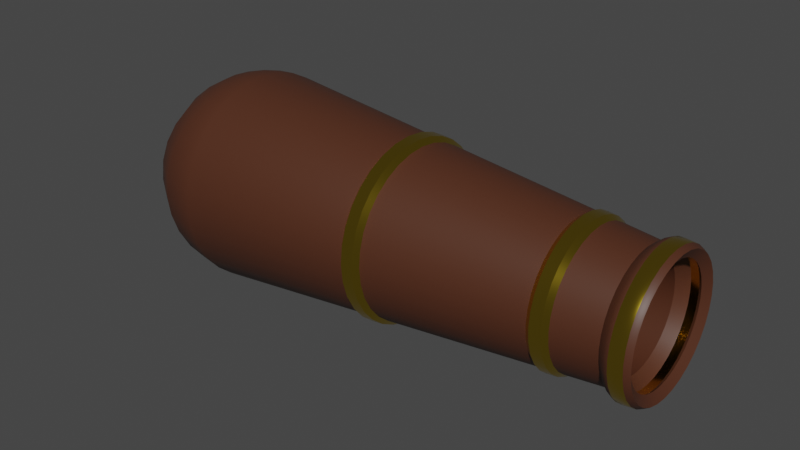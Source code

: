 # Source: Cannon.blend  (saved by Blender 3.5.10; exported with 4.5.12 LTS)
import bpy
from mathutils import Matrix  # noqa: F401  (used for matrix-valued properties, if any)

bpy.ops.wm.read_factory_settings(use_empty=True)
scene = bpy.context.scene
scene.name = 'Scene'

# ---- collections
col_collection = bpy.data.collections.new('Collection'); scene.collection.children.link(col_collection)

# ---- materials (node trees are filled in below, after node groups)
mat_material = bpy.data.materials.new('Material')
mat_material.alpha_threshold = 0.0
mat_material.use_transparent_shadow = False
mat_material.roughness = 0.5
mat_material.line_color = (0.0, 0.0, 0.0, 1.0)
mat_material_001 = bpy.data.materials.new('Material.001')
mat_material_001.use_transparent_shadow = False

# ---- node groups
ng_auto_smooth = bpy.data.node_groups.new('Auto Smooth', 'GeometryNodeTree')
_s = ng_auto_smooth.interface.new_socket(name='Geometry', in_out='OUTPUT', socket_type='NodeSocketGeometry')
_s = ng_auto_smooth.interface.new_socket(name='Geometry', in_out='INPUT', socket_type='NodeSocketGeometry')
_s = ng_auto_smooth.interface.new_socket(name='Angle', in_out='INPUT', socket_type='NodeSocketFloat')
_s.subtype = 'ANGLE'
_s.min_value = 0.0
_s.max_value = 3.142
ng_auto_smooth.is_modifier = True
_N = ng_auto_smooth.nodes; _L = ng_auto_smooth.links
n0 = _N.new('NodeGroupOutput'); n0.name = 'Group Output'; n0.location = (480, -100)
n1 = _N.new('NodeGroupInput'); n1.name = 'Group Input'; n1.location = (-420, -300)
n2 = _N.new('NodeGroupInput'); n2.name = 'Group Input.001'; n2.location = (-60, -100)
n3 = _N.new('GeometryNodeSetShadeSmooth'); n3.name = 'Set Shade Smooth'; n3.location = (120, -100)
n3.domain = 'EDGE'
n4 = _N.new('GeometryNodeSetShadeSmooth'); n4.name = 'Set Shade Smooth.001'; n4.location = (300, -100)
n5 = _N.new('GeometryNodeInputMeshEdgeAngle'); n5.name = 'Edge Angle'; n5.location = (-420, -220)
n6 = _N.new('GeometryNodeInputEdgeSmooth'); n6.name = 'Is Edge Smooth'; n6.location = (-60, -160)
n7 = _N.new('GeometryNodeInputShadeSmooth'); n7.name = 'Is Face Smooth'; n7.location = (-240, -340)
n8 = _N.new('FunctionNodeBooleanMath'); n8.name = 'Boolean Math'; n8.location = (-60, -220)
n9 = _N.new('FunctionNodeCompare'); n9.name = 'Compare'; n9.location = (-240, -180)
n9.operation = 'LESS_EQUAL'
_L.new(n5.outputs[0], n9.inputs[0])
_L.new(n4.outputs[0], n0.inputs[0])
_L.new(n1.outputs[1], n9.inputs[1])
_L.new(n9.outputs[0], n8.inputs[0])
_L.new(n7.outputs[0], n8.inputs[1])
_L.new(n2.outputs[0], n3.inputs[0])
_L.new(n6.outputs[0], n3.inputs[1])
_L.new(n3.outputs[0], n4.inputs[0])
_L.new(n8.outputs[0], n3.inputs[2])
n0.is_active_output = True

# ---- material node trees
mat_material.use_nodes = True; mat_material.node_tree.nodes.clear()
_N = mat_material.node_tree.nodes; _L = mat_material.node_tree.links
n0 = _N.new('ShaderNodeOutputMaterial'); n0.name = 'Material Output'; n0.location = (300, 300)
n1 = _N.new('ShaderNodeBsdfPrincipled'); n1.name = 'Principled BSDF'; n1.location = (10, 300)
n1.distribution = 'GGX'
n1.subsurface_method = 'RANDOM_WALK_SKIN'
n1.inputs[0].default_value = (0.07837, 0.02494, 0.01143, 1.0)
n1.inputs[3].default_value = 1.45
n1.inputs[27].default_value = (0.0, 0.0, 0.0, 1.0)
n1.inputs[28].default_value = 1.0
_L.new(n1.outputs[0], n0.inputs[0])
n0.is_active_output = True
mat_material_001.use_nodes = True; mat_material_001.node_tree.nodes.clear()
_N = mat_material_001.node_tree.nodes; _L = mat_material_001.node_tree.links
n0 = _N.new('ShaderNodeBsdfPrincipled'); n0.name = 'Principled BSDF'; n0.location = (10, 300)
n0.distribution = 'GGX'
n0.subsurface_method = 'RANDOM_WALK_SKIN'
n0.inputs[0].default_value = (0.8, 0.5557, 0.04461, 1.0)
n0.inputs[1].default_value = 1.0
n0.inputs[2].default_value = 0.1514
n0.inputs[3].default_value = 1.45
n0.inputs[27].default_value = (0.0, 0.0, 0.0, 1.0)
n0.inputs[28].default_value = 1.0
n1 = _N.new('ShaderNodeOutputMaterial'); n1.name = 'Material Output'; n1.location = (300, 300)
_L.new(n0.outputs[0], n1.inputs[0])
n1.is_active_output = True

# ---- world
world_world = bpy.data.worlds.new('World'); scene.world = world_world
world_world.use_nodes = True; world_world.node_tree.nodes.clear()
_N = world_world.node_tree.nodes; _L = world_world.node_tree.links
n0 = _N.new('ShaderNodeOutputWorld'); n0.name = 'World Output'; n0.location = (300, 300)
n1 = _N.new('ShaderNodeBackground'); n1.name = 'Background'; n1.location = (10, 300)
n1.inputs[0].default_value = (0.05088, 0.05088, 0.05088, 1.0)
_L.new(n1.outputs[0], n0.inputs[0])
n0.is_active_output = True
world_world.color = (0.05088, 0.05088, 0.05088)
world_world.use_sun_shadow = False
world_world.sun_shadow_jitter_overblur = 0.0

# ---- meshes
me_sphere_001 = bpy.data.meshes.new('Sphere.001')
me_sphere_001.from_pydata([(0.0, 0.1951, 0.9808), (0.0, 0.3827, 0.9239), (0.0, 0.7071, 0.7071), (0.0, 0.9239, 0.3827), (0.0, 0.9808, 0.1951), (0.0, 0.9808, -0.1951), (0.0, 0.8315, -0.5556), (0.0, 0.5556, -0.8315), (0.0, 0.3827, -0.9239), (0.0, 0.1951, -0.9808), (-6.706e-08, -0.1951, 0.9808), (-1.192e-07, -0.3827, 0.9239), (-1.49e-07, -0.5556, 0.8315), (-2.235e-07, -0.7071, 0.7071), (-1.788e-07, -0.8315, 0.5556), (-2.384e-07, -0.9239, 0.3827), (-2.682e-07, -0.9808, 0.1951), (-3.576e-07, -1.0, 0.0), (-2.682e-07, -0.9808, -0.1951), (-2.384e-07, -0.9239, -0.3827), (-1.788e-07, -0.8315, -0.5556), (-2.235e-07, -0.7071, -0.7071), (-1.49e-07, -0.5556, -0.8315), (-1.192e-07, -0.3827, -0.9239), (-6.706e-08, -0.1951, -0.9808), (-0.07466, -0.1802, 0.9808), (-0.1464, -0.3536, 0.9239), (-0.2126, -0.5133, 0.8315), (-0.2706, -0.6533, 0.7071), (-0.3182, -0.7682, 0.5556), (-0.3536, -0.8536, 0.3827), (-0.3753, -0.9061, 0.1951), (-0.3827, -0.9239, 0.0), (-0.3753, -0.9061, -0.1951), (-0.3536, -0.8536, -0.3827), (-0.3182, -0.7682, -0.5556), (-0.2706, -0.6533, -0.7071), (-0.2126, -0.5133, -0.8315), (-0.1464, -0.3536, -0.9239), (-0.07466, -0.1802, -0.9808), (0.0, 0.0, -1.0), (-0.1379, -0.1379, 0.9808), (-0.2706, -0.2706, 0.9239), (-0.3928, -0.3928, 0.8315), (-0.5, -0.5, 0.7071), (-0.5879, -0.5879, 0.5556), (-0.6533, -0.6533, 0.3827), (-0.6935, -0.6935, 0.1951), (-0.7071, -0.7071, 0.0), (-0.6935, -0.6935, -0.1951), (-0.6533, -0.6533, -0.3827), (-0.5879, -0.5879, -0.5556), (-0.5, -0.5, -0.7071), (-0.3928, -0.3928, -0.8315), (-0.2706, -0.2706, -0.9239), (-0.1379, -0.1379, -0.9808), (-0.1802, -0.07466, 0.9808), (-0.3536, -0.1464, 0.9239), (-0.5133, -0.2126, 0.8315), (-0.6533, -0.2706, 0.7071), (-0.7682, -0.3182, 0.5556), (-0.8536, -0.3536, 0.3827), (-0.9061, -0.3753, 0.1951), (-0.9239, -0.3827, 0.0), (-0.9061, -0.3753, -0.1951), (-0.8536, -0.3536, -0.3827), (-0.7682, -0.3182, -0.5556), (-0.6533, -0.2706, -0.7071), (-0.5133, -0.2126, -0.8315), (-0.3536, -0.1464, -0.9239), (-0.1802, -0.07466, -0.9808), (0.0, 0.0, 1.0), (-0.1951, 8.196e-08, 0.9808), (-0.3827, 1.788e-07, 0.9239), (-0.5556, 1.937e-07, 0.8315), (-0.7071, 3.278e-07, 0.7071), (-0.8315, 3.278e-07, 0.5556), (-0.9239, 3.576e-07, 0.3827), (-0.9808, 3.874e-07, 0.1951), (-1.0, 5.066e-07, 0.0), (-0.9808, 3.874e-07, -0.1951), (-0.9239, 3.576e-07, -0.3827), (-0.8315, 3.278e-07, -0.5556), (-0.7071, 3.278e-07, -0.7071), (-0.5556, 1.937e-07, -0.8315), (-0.3827, 1.788e-07, -0.9239), (-0.1951, 8.196e-08, -0.9808), (-0.1802, 0.07466, 0.9808), (-0.3536, 0.1464, 0.9239), (-0.5133, 0.2126, 0.8315), (-0.6533, 0.2706, 0.7071), (-0.7682, 0.3182, 0.5556), (-0.8536, 0.3536, 0.3827), (-0.9061, 0.3753, 0.1951), (-0.9239, 0.3827, 0.0), (-0.9061, 0.3753, -0.1951), (-0.8536, 0.3536, -0.3827), (-0.7682, 0.3182, -0.5556), (-0.6533, 0.2706, -0.7071), (-0.5133, 0.2126, -0.8315), (-0.3536, 0.1464, -0.9239), (-0.1802, 0.07466, -0.9808), (-0.1379, 0.1379, 0.9808), (-0.2706, 0.2706, 0.9239), (-0.3928, 0.3928, 0.8315), (-0.5, 0.5, 0.7071), (-0.5879, 0.5879, 0.5556), (-0.6533, 0.6533, 0.3827), (-0.6935, 0.6935, 0.1951), (-0.7071, 0.7071, 0.0), (-0.6935, 0.6935, -0.1951), (-0.6533, 0.6533, -0.3827), (-0.5879, 0.5879, -0.5556), (-0.5, 0.5, -0.7071), (-0.3928, 0.3928, -0.8315), (-0.2706, 0.2706, -0.9239), (-0.1379, 0.1379, -0.9808), (-0.07466, 0.1802, 0.9808), (-0.1464, 0.3536, 0.9239), (-0.2126, 0.5133, 0.8315), (-0.2706, 0.6533, 0.7071), (-0.3182, 0.7682, 0.5556), (-0.3536, 0.8536, 0.3827), (-0.3753, 0.9061, 0.1951), (-0.3827, 0.9239, 0.0), (-0.3753, 0.9061, -0.1951), (-0.3536, 0.8536, -0.3827), (-0.3182, 0.7682, -0.5556), (-0.2706, 0.6533, -0.7071), (-0.2126, 0.5133, -0.8315), (-0.1464, 0.3536, -0.9239), (-0.07466, 0.1802, -0.9808), (2.384e-07, 0.5556, 0.8315), (4.47e-07, 0.8315, 0.5556), (6.258e-07, 1.0, 0.0), (5.066e-07, 0.9239, -0.3827), (4.47e-07, 0.7071, -0.7071), (4.265, 0.122, 0.6135), (4.265, 0.2394, 0.5779), (4.265, 0.4423, 0.4423), (4.265, 0.5779, 0.2394), (4.265, 0.6135, 0.122), (4.265, 0.6135, -0.122), (4.265, 0.5201, -0.3475), (4.265, 0.3475, -0.5201), (4.265, 0.2394, -0.5779), (4.265, 0.122, -0.6135), (3.98, -0.5466, -0.2264), (3.98, -4.365e-07, 0.5917), (3.98, -0.4184, -0.4184), (3.98, -4.365e-07, -0.5917), (3.98, -0.2264, -0.5466), (3.98, -0.3287, -0.492), (3.98, -0.3287, 0.492), (3.98, -0.5803, -0.1154), (3.98, -0.5917, 7.825e-11), (3.98, -0.5803, 0.1154), (3.98, -0.5466, 0.2264), (3.98, -0.492, 0.3287), (3.98, -0.4184, 0.4184), (3.98, 0.3287, -0.492), (3.98, 0.5466, 0.2264), (3.98, -0.2264, 0.5466), (3.98, -0.1154, -0.5803), (3.98, 0.2264, 0.5466), (3.98, -0.492, -0.3287), (3.98, 0.1154, 0.5803), (3.98, 0.3287, 0.492), (3.98, 0.4184, 0.4184), (3.98, -0.1154, 0.5803), (3.98, 0.5803, 0.1154), (3.98, 0.492, 0.3287), (3.98, 0.2264, -0.5466), (3.98, 0.1154, -0.5803), (3.98, 0.5917, 7.825e-11), (3.98, 0.5803, -0.1154), (3.98, 0.5466, -0.2264), (3.98, 0.492, -0.3287), (3.98, 0.4184, -0.4184), (4.046, -0.4582, -0.4582), (4.046, -0.5388, -0.36), (4.046, -0.36, -0.5388), (4.046, -4.437e-07, 0.6481), (4.046, 0.1264, 0.6356), (4.046, -0.248, -0.5987), (4.046, 0.248, 0.5987), (4.046, 0.36, 0.5388), (4.046, -0.1264, -0.6356), (4.046, 0.4582, 0.4582), (4.046, -0.248, 0.5987), (4.046, -0.1264, 0.6356), (4.046, 0.5987, 0.248), (4.046, 0.6356, 0.1264), (4.046, 0.5388, 0.36), (4.046, -0.36, 0.5388), (4.046, 0.36, -0.5388), (4.046, 0.248, -0.5987), (4.046, -0.4582, 0.4582), (4.046, 0.1264, -0.6356), (4.046, 0.6481, -2.532e-08), (4.046, -4.437e-07, -0.6481), (4.046, -0.5388, 0.36), (4.046, 0.6356, -0.1264), (4.046, -0.5987, 0.248), (4.046, 0.5987, -0.248), (4.046, -0.6356, 0.1264), (4.046, 0.5388, -0.36), (4.046, -0.6481, -2.532e-08), (4.046, 0.4582, -0.4582), (4.046, -0.6356, -0.1264), (4.046, -0.5987, -0.248), (4.265, -0.122, 0.6135), (4.265, -0.2394, 0.5779), (4.265, -0.3475, 0.5201), (4.265, -0.4423, 0.4423), (4.265, -0.5201, 0.3475), (4.265, -0.5779, 0.2394), (4.265, -0.6135, 0.122), (4.265, -0.6255, -2.532e-08), (4.265, -0.6135, -0.122), (4.265, -0.5779, -0.2394), (4.265, -0.5201, -0.3475), (4.265, -0.4423, -0.4423), (4.265, -0.3475, -0.5201), (4.265, -0.2394, -0.5779), (4.265, -0.122, -0.6135), (4.265, -4.677e-07, -0.6255), (4.265, -4.677e-07, 0.6255), (4.265, 0.3475, 0.5201), (4.265, 0.5201, 0.3475), (4.265, 0.6255, -2.532e-08), (4.265, 0.5779, -0.2394), (4.265, 0.4423, -0.4423), (4.094, -0.618, -0.256), (4.094, -0.6561, -0.1305), (4.094, -0.669, -2.635e-08), (4.094, -0.6561, 0.1305), (4.094, -0.618, 0.256), (4.094, -0.5562, 0.3717), (4.094, -4.491e-07, -0.669), (4.094, -0.473, 0.473), (4.094, 0.3717, -0.5562), (4.094, -0.3717, 0.5562), (4.094, 0.618, 0.256), (4.094, -0.256, 0.618), (4.094, -0.1305, -0.6561), (4.094, 0.256, 0.618), (4.094, -0.256, -0.618), (4.094, -4.491e-07, 0.669), (4.094, -0.3717, -0.5562), (4.094, -0.473, -0.473), (4.094, -0.5562, -0.3717), (4.094, 0.1305, 0.6561), (4.094, 0.5562, 0.3717), (4.094, 0.669, -2.635e-08), (4.094, 0.473, -0.473), (4.094, 0.256, -0.618), (4.094, 0.1305, -0.6561), (4.094, 0.3717, 0.5562), (4.094, 0.6561, -0.1305), (4.094, 0.473, 0.473), (4.094, 0.618, -0.256), (4.094, -0.1305, 0.6561), (4.094, 0.5562, -0.3717), (4.094, 0.6561, 0.1305), (4.216, -0.6065, -0.2512), (4.216, -0.6438, -0.1281), (4.216, -0.6564, -2.634e-08), (4.216, -0.6438, 0.1281), (4.216, -0.6065, 0.2512), (4.216, -0.5458, 0.3647), (4.216, -4.625e-07, -0.6564), (4.216, -0.4642, 0.4642), (4.216, 0.3647, -0.5458), (4.216, -0.3647, 0.5458), (4.216, 0.6065, 0.2512), (4.216, -0.2512, 0.6065), (4.216, -0.1281, -0.6438), (4.216, 0.2512, 0.6065), (4.216, -0.2512, -0.6065), (4.216, -4.625e-07, 0.6564), (4.216, -0.3647, -0.5458), (4.216, -0.4642, -0.4642), (4.216, -0.5458, -0.3647), (4.216, 0.1281, 0.6438), (4.216, 0.5458, 0.3647), (4.216, 0.6564, -2.634e-08), (4.216, 0.4642, -0.4642), (4.216, 0.2512, -0.6065), (4.216, 0.1281, -0.6438), (4.216, 0.3647, 0.5458), (4.216, 0.6438, -0.1281), (4.216, 0.4642, 0.4642), (4.216, 0.6065, -0.2512), (4.216, -0.1281, 0.6438), (4.216, 0.5458, -0.3647), (4.216, 0.6438, 0.1281), (3.391, 0.461, -0.461), (3.391, 0.5421, -0.3622), (3.391, 0.6024, -0.2495), (3.391, 0.6395, -0.1272), (3.391, 0.652, 6.669e-11), (3.391, 0.1272, -0.6395), (3.391, 0.2495, -0.6024), (3.391, 0.5421, 0.3622), (3.391, 0.6395, 0.1272), (3.391, -0.1272, 0.6395), (3.391, 0.461, 0.461), (3.391, 0.3622, 0.5421), (3.391, 0.1272, 0.6395), (3.391, -0.5421, -0.3622), (3.391, -3.72e-07, -0.652), (3.391, -0.3622, 0.5421), (3.391, -0.652, 6.669e-11), (3.391, -0.6024, 0.2495), (3.391, -0.461, 0.461), (3.391, 0.6024, 0.2495), (3.391, -0.1272, -0.6395), (3.391, -0.6024, -0.2495), (3.391, -3.72e-07, 0.652), (3.391, 0.2495, 0.6024), (3.391, -0.2495, 0.6024), (3.391, -0.2495, -0.6024), (3.391, -0.6395, -0.1272), (3.391, -0.6395, 0.1272), (3.391, -0.5421, 0.3622), (3.391, 0.3622, -0.5421), (3.391, -0.461, -0.461), (3.391, -0.3622, -0.5421), (3.433, -3.769e-07, -0.6795), (3.433, -0.3775, 0.565), (3.433, -0.6795, 1.187e-08), (3.433, -0.6278, 0.26), (3.433, -0.4805, 0.4805), (3.433, 0.6278, 0.26), (3.433, -0.1326, -0.6664), (3.433, -0.6278, -0.26), (3.433, -3.769e-07, 0.6795), (3.433, 0.26, 0.6278), (3.433, -0.26, 0.6278), (3.433, -0.26, -0.6278), (3.433, -0.6664, -0.1326), (3.433, -0.6664, 0.1326), (3.433, -0.565, 0.3775), (3.433, 0.3775, -0.565), (3.433, -0.4805, -0.4805), (3.433, -0.3775, -0.565), (3.433, 0.4805, -0.4805), (3.433, 0.565, -0.3775), (3.433, 0.6278, -0.26), (3.433, 0.6664, -0.1326), (3.433, 0.6795, 1.187e-08), (3.433, 0.1326, -0.6664), (3.433, 0.26, -0.6278), (3.433, 0.565, 0.3775), (3.433, 0.6664, 0.1326), (3.433, -0.1326, 0.6664), (3.433, 0.4805, 0.4805), (3.433, 0.3775, 0.565), (3.433, 0.1326, 0.6664), (3.433, -0.565, -0.3775), (3.533, -3.879e-07, -0.6693), (3.533, -0.3718, 0.5565), (3.533, -0.6693, 1.187e-08), (3.533, -0.6183, 0.2561), (3.533, -0.4732, 0.4732), (3.533, 0.6183, 0.2561), (3.533, -0.1306, -0.6564), (3.533, -0.6183, -0.2561), (3.533, -3.879e-07, 0.6693), (3.533, 0.2561, 0.6183), (3.533, -0.2561, 0.6183), (3.533, -0.2561, -0.6183), (3.533, -0.6564, -0.1306), (3.533, -0.6564, 0.1306), (3.533, -0.5565, 0.3718), (3.533, 0.3718, -0.5565), (3.533, -0.4732, -0.4732), (3.533, -0.3718, -0.5565), (3.533, 0.4732, -0.4732), (3.533, 0.5565, -0.3718), (3.533, 0.6183, -0.2561), (3.533, 0.6564, -0.1306), (3.533, 0.6693, 1.187e-08), (3.533, 0.1306, -0.6564), (3.533, 0.2561, -0.6183), (3.533, 0.5565, 0.3718), (3.533, 0.6564, 0.1306), (3.533, -0.1306, 0.6564), (3.533, 0.4732, 0.4732), (3.533, 0.3718, 0.5565), (3.533, 0.1306, 0.6564), (3.533, -0.5565, -0.3718), (3.58, -3.926e-07, -0.6327), (3.58, -0.3515, 0.5261), (3.58, -0.6327, 7.039e-11), (3.58, -0.5845, 0.2421), (3.58, -0.4474, 0.4474), (3.58, 0.5845, 0.2421), (3.58, -0.1234, -0.6205), (3.58, -0.5845, -0.2421), (3.58, -3.926e-07, 0.6327), (3.58, 0.2421, 0.5845), (3.58, -0.2421, 0.5845), (3.58, -0.2421, -0.5845), (3.58, -0.6205, -0.1234), (3.58, -0.6205, 0.1234), (3.58, -0.5261, 0.3515), (3.58, 0.3515, -0.5261), (3.58, -0.4474, -0.4474), (3.58, -0.3515, -0.5261), (3.58, 0.4474, -0.4474), (3.58, 0.5261, -0.3515), (3.58, 0.5845, -0.2421), (3.58, 0.6205, -0.1234), (3.58, 0.6327, 7.039e-11), (3.58, 0.1234, -0.6205), (3.58, 0.2421, -0.5845), (3.58, 0.5261, 0.3515), (3.58, 0.6205, 0.1234), (3.58, -0.1234, 0.6205), (3.58, 0.4474, 0.4474), (3.58, 0.3515, 0.5261), (3.58, 0.1234, 0.6205), (3.58, -0.5261, -0.3515), (1.691, 0.5844, -0.5844), (1.691, 0.6872, -0.4592), (1.691, 0.7636, -0.3163), (1.691, 0.8106, -0.1612), (1.691, 0.8265, 3.325e-11), (1.691, 0.1612, -0.8106), (1.691, 0.3163, -0.7636), (1.691, 0.6872, 0.4592), (1.691, 0.8106, 0.1612), (1.691, -0.1612, 0.8106), (1.691, 0.5844, 0.5844), (1.691, 0.4592, 0.6872), (1.691, 0.1612, 0.8106), (1.691, -0.6872, -0.4592), (1.691, -1.855e-07, -0.8265), (1.691, -0.4592, 0.6872), (1.691, -0.8265, 3.325e-11), (1.691, -0.7636, 0.3163), (1.691, -0.5844, 0.5844), (1.691, 0.7636, 0.3163), (1.691, -0.1612, -0.8106), (1.691, -0.7636, -0.3163), (1.691, -1.855e-07, 0.8265), (1.691, 0.3163, 0.7636), (1.691, -0.3163, 0.7636), (1.691, -0.3163, -0.7636), (1.691, -0.8106, -0.1612), (1.691, -0.8106, 0.1612), (1.691, -0.6872, 0.4592), (1.691, 0.4592, -0.6872), (1.691, -0.5844, -0.5844), (1.691, -0.4592, -0.6872), (1.725, -1.887e-07, -0.8638), (1.725, -0.4799, 0.7182), (1.725, -0.8638, 3.565e-08), (1.725, -0.798, 0.3305), (1.725, -0.6108, 0.6108), (1.725, 0.798, 0.3305), (1.725, -0.1685, -0.8472), (1.725, -0.798, -0.3305), (1.725, -1.887e-07, 0.8638), (1.725, 0.3305, 0.798), (1.725, -0.3305, 0.798), (1.725, -0.3305, -0.798), (1.725, -0.8472, -0.1685), (1.725, -0.8472, 0.1685), (1.725, -0.7182, 0.4799), (1.725, 0.4799, -0.7182), (1.725, -0.6108, -0.6108), (1.725, -0.4799, -0.7182), (1.725, 0.6108, -0.6108), (1.725, 0.7182, -0.4799), (1.725, 0.798, -0.3305), (1.725, 0.8472, -0.1685), (1.725, 0.8638, 3.565e-08), (1.725, 0.1685, -0.8472), (1.725, 0.3305, -0.798), (1.725, 0.7182, 0.4799), (1.725, 0.8472, 0.1685), (1.725, -0.1685, 0.8472), (1.725, 0.6108, 0.6108), (1.725, 0.4799, 0.7182), (1.725, 0.1685, 0.8472), (1.725, -0.7182, -0.4799), (1.83, -2.003e-07, -0.853), (1.83, -0.4739, 0.7092), (1.83, -0.853, 3.565e-08), (1.83, -0.788, 0.3264), (1.83, -0.6031, 0.6031), (1.83, 0.788, 0.3264), (1.83, -0.1664, -0.8366), (1.83, -0.788, -0.3264), (1.83, -2.003e-07, 0.853), (1.83, 0.3264, 0.788), (1.83, -0.3264, 0.788), (1.83, -0.3264, -0.788), (1.83, -0.8366, -0.1664), (1.83, -0.8366, 0.1664), (1.83, -0.7092, 0.4739), (1.83, 0.4739, -0.7092), (1.83, -0.6031, -0.6031), (1.83, -0.4739, -0.7092), (1.83, 0.6031, -0.6031), (1.83, 0.7092, -0.4739), (1.83, 0.788, -0.3264), (1.83, 0.8366, -0.1664), (1.83, 0.853, 3.565e-08), (1.83, 0.1664, -0.8366), (1.83, 0.3264, -0.788), (1.83, 0.7092, 0.4739), (1.83, 0.8366, 0.1664), (1.83, -0.1664, 0.8366), (1.83, 0.6031, 0.6031), (1.83, 0.4739, 0.7092), (1.83, 0.1664, 0.8366), (1.83, -0.7092, -0.4739), (1.874, -2.056e-07, -0.8077), (1.874, -0.4487, 0.6716), (1.874, -0.8077, 3.685e-11), (1.874, -0.7462, 0.3091), (1.874, -0.5711, 0.5711), (1.874, 0.7462, 0.3091), (1.874, -0.1576, -0.7922), (1.874, -0.7462, -0.3091), (1.874, -2.056e-07, 0.8077), (1.874, 0.3091, 0.7462), (1.874, -0.3091, 0.7462), (1.874, -0.3091, -0.7462), (1.874, -0.7922, -0.1576), (1.874, -0.7922, 0.1576), (1.874, -0.6716, 0.4487), (1.874, 0.4487, -0.6716), (1.874, -0.5711, -0.5711), (1.874, -0.4487, -0.6716), (1.874, 0.5711, -0.5711), (1.874, 0.6716, -0.4487), (1.874, 0.7462, -0.3091), (1.874, 0.7922, -0.1576), (1.874, 0.8077, 3.685e-11), (1.874, 0.1576, -0.7922), (1.874, 0.3091, -0.7462), (1.874, 0.6716, 0.4487), (1.874, 0.7922, 0.1576), (1.874, -0.1576, 0.7922), (1.874, 0.5711, 0.5711), (1.874, 0.4487, 0.6716), (1.874, 0.1576, 0.7922), (1.874, -0.6716, -0.4487)], [], [(265, 283, 221, 220), (271, 289, 146, 226), (266, 265, 220, 219), (273, 287, 232, 144), (267, 266, 219, 218), (287, 295, 143, 232), (268, 267, 218, 217), (295, 293, 231, 143), (269, 268, 217, 216), (293, 291, 142, 231), (270, 269, 216, 215), (291, 286, 230, 142), (272, 270, 215, 214), (277, 271, 226, 225), (286, 296, 141, 230), (289, 288, 145, 146), (274, 272, 214, 213), (280, 294, 211, 227), (275, 285, 229, 140), (288, 273, 144, 145), (276, 274, 213, 212), (285, 292, 139, 229), (296, 275, 140, 141), (294, 276, 212, 211), (292, 290, 228, 139), (279, 277, 225, 224), (278, 284, 137, 138), (290, 278, 138, 228), (281, 279, 224, 223), (284, 280, 227, 137), (282, 281, 223, 222), (283, 282, 222, 221), (13, 12, 27, 28), (21, 20, 35, 36), (14, 13, 28, 29), (22, 21, 36, 37), (15, 14, 29, 30), (23, 22, 37, 38), (16, 15, 30, 31), (24, 23, 38, 39), (17, 16, 31, 32), (10, 71, 25), (40, 24, 39), (18, 17, 32, 33), (11, 10, 25, 26), (19, 18, 33, 34), (12, 11, 26, 27), (20, 19, 34, 35), (32, 31, 47, 48), (25, 71, 41), (40, 39, 55), (33, 32, 48, 49), (26, 25, 41, 42), (34, 33, 49, 50), (27, 26, 42, 43), (35, 34, 50, 51), (28, 27, 43, 44), (36, 35, 51, 52), (29, 28, 44, 45), (37, 36, 52, 53), (30, 29, 45, 46), (38, 37, 53, 54), (31, 30, 46, 47), (39, 38, 54, 55), (52, 51, 66, 67), (45, 44, 59, 60), (53, 52, 67, 68), (46, 45, 60, 61), (54, 53, 68, 69), (47, 46, 61, 62), (55, 54, 69, 70), (48, 47, 62, 63), (41, 71, 56), (40, 55, 70), (49, 48, 63, 64), (42, 41, 56, 57), (50, 49, 64, 65), (43, 42, 57, 58), (51, 50, 65, 66), (44, 43, 58, 59), (56, 71, 72), (40, 70, 86), (64, 63, 79, 80), (57, 56, 72, 73), (65, 64, 80, 81), (58, 57, 73, 74), (66, 65, 81, 82), (59, 58, 74, 75), (67, 66, 82, 83), (60, 59, 75, 76), (68, 67, 83, 84), (61, 60, 76, 77), (69, 68, 84, 85), (62, 61, 77, 78), (70, 69, 85, 86), (63, 62, 78, 79), (76, 75, 90, 91), (84, 83, 98, 99), (77, 76, 91, 92), (85, 84, 99, 100), (78, 77, 92, 93), (86, 85, 100, 101), (79, 78, 93, 94), (72, 71, 87), (40, 86, 101), (80, 79, 94, 95), (73, 72, 87, 88), (81, 80, 95, 96), (74, 73, 88, 89), (82, 81, 96, 97), (75, 74, 89, 90), (83, 82, 97, 98), (95, 94, 109, 110), (88, 87, 102, 103), (96, 95, 110, 111), (89, 88, 103, 104), (97, 96, 111, 112), (90, 89, 104, 105), (98, 97, 112, 113), (91, 90, 105, 106), (99, 98, 113, 114), (92, 91, 106, 107), (100, 99, 114, 115), (93, 92, 107, 108), (101, 100, 115, 116), (94, 93, 108, 109), (87, 71, 102), (40, 101, 116), (114, 113, 128, 129), (107, 106, 121, 122), (115, 114, 129, 130), (108, 107, 122, 123), (116, 115, 130, 131), (109, 108, 123, 124), (102, 71, 117), (40, 116, 131), (110, 109, 124, 125), (103, 102, 117, 118), (111, 110, 125, 126), (104, 103, 118, 119), (112, 111, 126, 127), (105, 104, 119, 120), (113, 112, 127, 128), (106, 105, 120, 121), (126, 125, 5, 135), (119, 118, 1, 132), (127, 126, 135, 6), (120, 119, 132, 2), (128, 127, 6, 136), (121, 120, 2, 133), (129, 128, 136, 7), (122, 121, 133, 3), (130, 129, 7, 8), (123, 122, 3, 4), (131, 130, 8, 9), (124, 123, 4, 134), (117, 71, 0), (40, 131, 9), (125, 124, 134, 5), (118, 117, 0, 1), (400, 424, 165, 147), (396, 406, 156, 157), (397, 407, 158, 159), (405, 400, 147, 154), (411, 412, 177, 178), (394, 397, 159, 153), (399, 393, 150, 163), (413, 414, 175, 176), (406, 395, 155, 156), (393, 416, 173, 150), (415, 419, 170, 174), (407, 396, 157, 158), (412, 413, 176, 177), (395, 405, 154, 155), (408, 411, 178, 160), (416, 417, 172, 173), (414, 415, 174, 175), (409, 410, 152, 149), (417, 408, 160, 172), (420, 403, 162, 169), (422, 402, 164, 167), (421, 422, 167, 168), (147, 165, 180, 210), (403, 394, 153, 162), (424, 409, 149, 165), (410, 404, 151, 152), (398, 418, 171, 161), (418, 421, 168, 171), (404, 399, 163, 151), (423, 401, 148, 166), (401, 420, 169, 148), (419, 398, 161, 170), (402, 423, 166, 164), (175, 174, 199, 202), (155, 154, 209, 207), (159, 158, 201, 197), (178, 177, 206, 208), (163, 150, 200, 187), (156, 155, 207, 205), (174, 170, 192, 199), (177, 176, 204, 206), (173, 172, 196, 198), (157, 156, 205, 203), (154, 147, 210, 209), (153, 159, 197, 194), (176, 175, 202, 204), (150, 173, 198, 200), (158, 157, 203, 201), (160, 178, 208, 195), (165, 149, 179, 180), (168, 167, 186, 188), (161, 171, 193, 191), (151, 163, 187, 184), (148, 169, 190, 182), (164, 166, 183, 185), (172, 160, 195, 196), (167, 164, 185, 186), (162, 153, 194, 189), (152, 151, 184, 181), (171, 168, 188, 193), (166, 148, 182, 183), (170, 161, 191, 192), (149, 152, 181, 179), (169, 162, 189, 190), (180, 179, 250, 251), (179, 181, 249, 250), (183, 182, 248, 252), (181, 184, 247, 249), (186, 185, 246, 258), (185, 183, 252, 246), (184, 187, 245, 247), (188, 186, 258, 260), (190, 189, 244, 262), (192, 191, 243, 264), (193, 188, 260, 253), (189, 194, 242, 244), (196, 195, 241, 256), (191, 193, 253, 243), (182, 190, 262, 248), (194, 197, 240, 242), (198, 196, 256, 257), (199, 192, 264, 254), (187, 200, 239, 245), (197, 201, 238, 240), (202, 199, 254, 259), (201, 203, 237, 238), (204, 202, 259, 261), (203, 205, 236, 237), (206, 204, 261, 263), (205, 207, 235, 236), (208, 206, 263, 255), (207, 209, 234, 235), (195, 208, 255, 241), (209, 210, 233, 234), (200, 198, 257, 239), (210, 180, 251, 233), (251, 250, 282, 283), (250, 249, 281, 282), (252, 248, 280, 284), (249, 247, 279, 281), (258, 246, 278, 290), (246, 252, 284, 278), (247, 245, 277, 279), (260, 258, 290, 292), (262, 244, 276, 294), (264, 243, 275, 296), (253, 260, 292, 285), (244, 242, 274, 276), (256, 241, 273, 288), (243, 253, 285, 275), (248, 262, 294, 280), (242, 240, 272, 274), (257, 256, 288, 289), (254, 264, 296, 286), (245, 239, 271, 277), (240, 238, 270, 272), (259, 254, 286, 291), (238, 237, 269, 270), (261, 259, 291, 293), (237, 236, 268, 269), (263, 261, 293, 295), (236, 235, 267, 268), (255, 263, 295, 287), (235, 234, 266, 267), (241, 255, 287, 273), (234, 233, 265, 266), (239, 257, 289, 271), (233, 251, 283, 265), (530, 551, 309, 320), (547, 526, 316, 305), (529, 548, 306, 319), (551, 529, 319, 309), (532, 527, 317, 322), (546, 549, 307, 304), (526, 546, 304, 316), (538, 532, 322, 328), (552, 537, 327, 310), (531, 522, 312, 321), (549, 550, 308, 307), (550, 530, 320, 308), (548, 531, 321, 306), (545, 536, 326, 303), (537, 538, 328, 327), (542, 543, 301, 300), (544, 545, 303, 302), (536, 539, 297, 326), (523, 533, 323, 313), (540, 541, 299, 298), (535, 524, 314, 325), (543, 547, 305, 301), (521, 544, 302, 311), (534, 523, 313, 324), (541, 542, 300, 299), (527, 521, 311, 317), (522, 525, 315, 312), (539, 540, 298, 297), (533, 528, 318, 323), (525, 535, 325, 315), (524, 534, 324, 314), (528, 552, 310, 318), (320, 309, 359, 338), (305, 316, 334, 355), (319, 306, 356, 337), (309, 319, 337, 359), (322, 317, 335, 340), (304, 307, 357, 354), (316, 304, 354, 334), (328, 322, 340, 346), (310, 327, 345, 360), (321, 312, 330, 339), (307, 308, 358, 357), (308, 320, 338, 358), (306, 321, 339, 356), (303, 326, 344, 353), (327, 328, 346, 345), (300, 301, 351, 350), (302, 303, 353, 352), (326, 297, 347, 344), (313, 323, 341, 331), (298, 299, 349, 348), (325, 314, 332, 343), (301, 305, 355, 351), (311, 302, 352, 329), (324, 313, 331, 342), (299, 300, 350, 349), (317, 311, 329, 335), (312, 315, 333, 330), (297, 298, 348, 347), (323, 318, 336, 341), (315, 325, 343, 333), (314, 324, 342, 332), (318, 310, 360, 336), (338, 359, 391, 370), (355, 334, 366, 387), (337, 356, 388, 369), (359, 337, 369, 391), (340, 335, 367, 372), (354, 357, 389, 386), (334, 354, 386, 366), (346, 340, 372, 378), (360, 345, 377, 392), (339, 330, 362, 371), (357, 358, 390, 389), (358, 338, 370, 390), (356, 339, 371, 388), (353, 344, 376, 385), (345, 346, 378, 377), (350, 351, 383, 382), (352, 353, 385, 384), (344, 347, 379, 376), (331, 341, 373, 363), (348, 349, 381, 380), (343, 332, 364, 375), (351, 355, 387, 383), (329, 352, 384, 361), (342, 331, 363, 374), (349, 350, 382, 381), (335, 329, 361, 367), (330, 333, 365, 362), (347, 348, 380, 379), (341, 336, 368, 373), (333, 343, 375, 365), (332, 342, 374, 364), (336, 360, 392, 368), (370, 391, 423, 402), (387, 366, 398, 419), (369, 388, 420, 401), (391, 369, 401, 423), (372, 367, 399, 404), (386, 389, 421, 418), (366, 386, 418, 398), (378, 372, 404, 410), (392, 377, 409, 424), (371, 362, 394, 403), (389, 390, 422, 421), (390, 370, 402, 422), (388, 371, 403, 420), (385, 376, 408, 417), (377, 378, 410, 409), (382, 383, 415, 414), (384, 385, 417, 416), (376, 379, 411, 408), (363, 373, 405, 395), (380, 381, 413, 412), (375, 364, 396, 407), (383, 387, 419, 415), (361, 384, 416, 393), (374, 363, 395, 406), (381, 382, 414, 413), (367, 361, 393, 399), (362, 365, 397, 394), (379, 380, 412, 411), (373, 368, 400, 405), (365, 375, 407, 397), (364, 374, 406, 396), (368, 392, 424, 400), (19, 20, 438, 446), (15, 16, 452, 442), (13, 14, 453, 443), (18, 19, 446, 451), (136, 6, 426, 425), (12, 13, 443, 440), (24, 40, 439, 445), (135, 5, 428, 427), (16, 17, 441, 452), (40, 9, 430, 439), (134, 4, 433, 429), (14, 15, 442, 453), (6, 135, 427, 426), (17, 18, 451, 441), (7, 136, 425, 454), (9, 8, 431, 430), (5, 134, 429, 428), (21, 22, 456, 455), (8, 7, 454, 431), (10, 11, 449, 434), (132, 1, 448, 436), (2, 132, 436, 435), (11, 12, 440, 449), (20, 21, 455, 438), (22, 23, 450, 456), (3, 133, 432, 444), (133, 2, 435, 432), (23, 24, 445, 450), (0, 71, 447, 437), (71, 10, 434, 447), (4, 3, 444, 433), (1, 0, 437, 448), (446, 438, 488, 464), (442, 452, 470, 460), (443, 453, 471, 461), (451, 446, 464, 469), (425, 426, 476, 475), (440, 443, 461, 458), (445, 439, 457, 463), (427, 428, 478, 477), (452, 441, 459, 470), (439, 430, 480, 457), (429, 433, 483, 479), (453, 442, 460, 471), (426, 427, 477, 476), (441, 451, 469, 459), (454, 425, 475, 472), (430, 431, 481, 480), (428, 429, 479, 478), (455, 456, 474, 473), (431, 454, 472, 481), (434, 449, 467, 484), (436, 448, 466, 486), (435, 436, 486, 485), (449, 440, 458, 467), (438, 455, 473, 488), (456, 450, 468, 474), (444, 432, 482, 462), (432, 435, 485, 482), (450, 445, 463, 468), (437, 447, 465, 487), (447, 434, 484, 465), (433, 444, 462, 483), (448, 437, 487, 466), (464, 488, 520, 496), (460, 470, 502, 492), (461, 471, 503, 493), (469, 464, 496, 501), (475, 476, 508, 507), (458, 461, 493, 490), (463, 457, 489, 495), (477, 478, 510, 509), (470, 459, 491, 502), (457, 480, 512, 489), (479, 483, 515, 511), (471, 460, 492, 503), (476, 477, 509, 508), (459, 469, 501, 491), (472, 475, 507, 504), (480, 481, 513, 512), (478, 479, 511, 510), (473, 474, 506, 505), (481, 472, 504, 513), (484, 467, 499, 516), (486, 466, 498, 518), (485, 486, 518, 517), (467, 458, 490, 499), (488, 473, 505, 520), (474, 468, 500, 506), (462, 482, 514, 494), (482, 485, 517, 514), (468, 463, 495, 500), (487, 465, 497, 519), (465, 484, 516, 497), (483, 462, 494, 515), (466, 487, 519, 498), (496, 520, 552, 528), (492, 502, 534, 524), (493, 503, 535, 525), (501, 496, 528, 533), (507, 508, 540, 539), (490, 493, 525, 522), (495, 489, 521, 527), (509, 510, 542, 541), (502, 491, 523, 534), (489, 512, 544, 521), (511, 515, 547, 543), (503, 492, 524, 535), (508, 509, 541, 540), (491, 501, 533, 523), (504, 507, 539, 536), (512, 513, 545, 544), (510, 511, 543, 542), (505, 506, 538, 537), (513, 504, 536, 545), (516, 499, 531, 548), (518, 498, 530, 550), (517, 518, 550, 549), (499, 490, 522, 531), (520, 505, 537, 552), (506, 500, 532, 538), (494, 514, 546, 526), (514, 517, 549, 546), (500, 495, 527, 532), (519, 497, 529, 551), (497, 516, 548, 529), (515, 494, 526, 547), (498, 519, 551, 530)])
me_sphere_001.polygons.foreach_set('use_smooth', [True] * 544)
me_sphere_001.polygons.foreach_set('material_index', [0, 0, 0, 0, 0, 0, 0, 0, 0, 0, 0, 0, 0, 0, 0, 0, 0, 0, 0, 0, 0, 0, 0, 0, 0, 0, 0, 0, 0, 0, 0, 0, 0, 0, 0, 0, 0, 0, 0, 0, 0, 0, 0, 0, 0, 0, 0, 0, 0, 0, 0, 0, 0, 0, 0, 0, 0, 0, 0, 0, 0, 0, 0, 0, 0, 0, 0, 0, 0, 0, 0, 0, 0, 0, 0, 0, 0, 0, 0, 0, 0, 0, 0, 0, 0, 0, 0, 0, 0, 0, 0, 0, 0, 0, 0, 0, 0, 0, 0, 0, 0, 0, 0, 0, 0, 0, 0, 0, 0, 0, 0, 0, 0, 0, 0, 0, 0, 0, 0, 0, 0, 0, 0, 0, 0, 0, 0, 0, 0, 0, 0, 0, 0, 0, 0, 0, 0, 0, 0, 0, 0, 0, 0, 0, 0, 0, 0, 0, 0, 0, 0, 0, 0, 0, 0, 0, 0, 0, 0, 0, 0, 0, 0, 0, 0, 0, 0, 0, 0, 0, 0, 0, 0, 0, 0, 0, 0, 0, 0, 0, 0, 0, 0, 0, 0, 0, 0, 0, 0, 0, 0, 0, 0, 0, 0, 0, 0, 0, 0, 0, 0, 0, 0, 0, 0, 0, 0, 0, 0, 0, 0, 0, 0, 0, 0, 0, 0, 0, 0, 0, 0, 0, 0, 0, 0, 0, 0, 0, 0, 0, 0, 0, 0, 0, 0, 0, 0, 0, 0, 0, 0, 0, 0, 0, 0, 0, 0, 0, 0, 0, 0, 0, 0, 0, 0, 0, 2, 2, 2, 2, 2, 2, 2, 2, 2, 2, 2, 2, 2, 2, 2, 2, 2, 2, 2, 2, 2, 2, 2, 2, 2, 2, 2, 2, 2, 2, 2, 2, 0, 0, 0, 0, 0, 0, 0, 0, 0, 0, 0, 0, 0, 0, 0, 0, 0, 0, 0, 0, 0, 0, 0, 0, 0, 0, 0, 0, 0, 0, 0, 0, 1, 1, 1, 1, 1, 1, 1, 1, 1, 1, 1, 1, 1, 1, 1, 1, 1, 1, 1, 1, 1, 1, 1, 1, 1, 1, 1, 1, 1, 1, 1, 1, 1, 1, 1, 1, 1, 1, 1, 1, 1, 1, 1, 1, 1, 1, 1, 1, 1, 1, 1, 1, 1, 1, 1, 1, 1, 1, 1, 1, 1, 1, 1, 1, 1, 1, 1, 1, 1, 1, 1, 1, 1, 1, 1, 1, 1, 1, 1, 1, 1, 1, 1, 1, 1, 1, 1, 1, 1, 1, 1, 1, 1, 1, 1, 1, 0, 0, 0, 0, 0, 0, 0, 0, 0, 0, 0, 0, 0, 0, 0, 0, 0, 0, 0, 0, 0, 0, 0, 0, 0, 0, 0, 0, 0, 0, 0, 0, 1, 1, 1, 1, 1, 1, 1, 0, 1, 1, 1, 1, 1, 1, 1, 1, 1, 1, 1, 1, 1, 1, 1, 1, 1, 1, 1, 1, 1, 1, 1, 1, 1, 1, 1, 1, 1, 1, 1, 0, 1, 1, 1, 1, 1, 1, 1, 1, 1, 1, 1, 1, 1, 1, 1, 1, 1, 1, 1, 1, 1, 1, 1, 1, 1, 1, 1, 1, 1, 1, 1, 0, 1, 1, 1, 1, 1, 1, 1, 1, 1, 1, 1, 1, 1, 1, 1, 1, 1, 1, 1, 1, 1, 1, 1, 1])
_uv = me_sphere_001.uv_layers.new(name='UVMap')
_uv.uv.foreach_set('vector', [0.25, 0.375, 0.25, 0.3125, 0.25, 0.3125, 0.25, 0.375, 0.7812, 0.0, 0.75, 0.0625, 0.75, 0.0625, 0.7812, 0.0, 0.25, 0.4375, 0.25, 0.375, 0.25, 0.375, 0.25, 0.4375, 0.75, 0.1875, 0.75, 0.25, 0.75, 0.25, 0.75, 0.1875, 0.25, 0.5, 0.25, 0.4375, 0.25, 0.4375, 0.25, 0.5, 0.75, 0.25, 0.75, 0.3125, 0.75, 0.3125, 0.75, 0.25, 0.25, 0.5625, 0.25, 0.5, 0.25, 0.5, 0.25, 0.5625, 0.75, 0.3125, 0.75, 0.375, 0.75, 0.375, 0.75, 0.3125, 0.25, 0.625, 0.25, 0.5625, 0.25, 0.5625, 0.25, 0.625, 0.75, 0.375, 0.75, 0.4375, 0.75, 0.4375, 0.75, 0.375, 0.25, 0.6875, 0.25, 0.625, 0.25, 0.625, 0.25, 0.6875, 0.75, 0.4375, 0.75, 0.5, 0.75, 0.5, 0.75, 0.4375, 0.25, 0.75, 0.25, 0.6875, 0.25, 0.6875, 0.25, 0.75, 0.25, 0.0625, 0.2187, 0.0, 0.2187, 0.0, 0.25, 0.0625, 0.75, 0.5, 0.75, 0.5625, 0.75, 0.5625, 0.75, 0.5, 0.75, 0.0625, 0.75, 0.125, 0.75, 0.125, 0.75, 0.0625, 0.25, 0.8125, 0.25, 0.75, 0.25, 0.75, 0.25, 0.8125, 0.2187, 1.0, 0.25, 0.9375, 0.25, 0.9375, 0.2187, 1.0, 0.75, 0.625, 0.75, 0.6875, 0.75, 0.6875, 0.75, 0.625, 0.75, 0.125, 0.75, 0.1875, 0.75, 0.1875, 0.75, 0.125, 0.25, 0.875, 0.25, 0.8125, 0.25, 0.8125, 0.25, 0.875, 0.75, 0.6875, 0.75, 0.75, 0.75, 0.75, 0.75, 0.6875, 0.75, 0.5625, 0.75, 0.625, 0.75, 0.625, 0.75, 0.5625, 0.25, 0.9375, 0.25, 0.875, 0.25, 0.875, 0.25, 0.9375, 0.75, 0.75, 0.75, 0.8125, 0.75, 0.8125, 0.75, 0.75, 0.25, 0.125, 0.25, 0.0625, 0.25, 0.0625, 0.25, 0.125, 0.75, 0.875, 0.75, 0.9375, 0.75, 0.9375, 0.75, 0.875, 0.75, 0.8125, 0.75, 0.875, 0.75, 0.875, 0.75, 0.8125, 0.25, 0.1875, 0.25, 0.125, 0.25, 0.125, 0.25, 0.1875, 0.75, 0.9375, 0.7812, 1.0, 0.7812, 1.0, 0.75, 0.9375, 0.25, 0.25, 0.25, 0.1875, 0.25, 0.1875, 0.25, 0.25, 0.25, 0.3125, 0.25, 0.25, 0.25, 0.25, 0.25, 0.3125, 0.25, 0.75, 0.25, 0.8125, 0.1875, 0.8125, 0.1875, 0.75, 0.25, 0.25, 0.25, 0.3125, 0.1875, 0.3125, 0.1875, 0.25, 0.25, 0.6875, 0.25, 0.75, 0.1875, 0.75, 0.1875, 0.6875, 0.25, 0.1875, 0.25, 0.25, 0.1875, 0.25, 0.1875, 0.1875, 0.25, 0.625, 0.25, 0.6875, 0.1875, 0.6875, 0.1875, 0.625, 0.25, 0.125, 0.25, 0.1875, 0.1875, 0.1875, 0.1875, 0.125, 0.25, 0.5625, 0.25, 0.625, 0.1875, 0.625, 0.1875, 0.5625, 0.25, 0.0625, 0.25, 0.125, 0.1875, 0.125, 0.1875, 0.0625, 0.25, 0.5, 0.25, 0.5625, 0.1875, 0.5625, 0.1875, 0.5, 0.25, 0.9375, 0.2187, 1.0, 0.1875, 0.9375, 0.2187, 0.0, 0.25, 0.0625, 0.1875, 0.0625, 0.25, 0.4375, 0.25, 0.5, 0.1875, 0.5, 0.1875, 0.4375, 0.25, 0.875, 0.25, 0.9375, 0.1875, 0.9375, 0.1875, 0.875, 0.25, 0.375, 0.25, 0.4375, 0.1875, 0.4375, 0.1875, 0.375, 0.25, 0.8125, 0.25, 0.875, 0.1875, 0.875, 0.1875, 0.8125, 0.25, 0.3125, 0.25, 0.375, 0.1875, 0.375, 0.1875, 0.3125, 0.1875, 0.5, 0.1875, 0.5625, 0.125, 0.5625, 0.125, 0.5, 0.1875, 0.9375, 0.1562, 1.0, 0.125, 0.9375, 0.1562, 0.0, 0.1875, 0.0625, 0.125, 0.0625, 0.1875, 0.4375, 0.1875, 0.5, 0.125, 0.5, 0.125, 0.4375, 0.1875, 0.875, 0.1875, 0.9375, 0.125, 0.9375, 0.125, 0.875, 0.1875, 0.375, 0.1875, 0.4375, 0.125, 0.4375, 0.125, 0.375, 0.1875, 0.8125, 0.1875, 0.875, 0.125, 0.875, 0.125, 0.8125, 0.1875, 0.3125, 0.1875, 0.375, 0.125, 0.375, 0.125, 0.3125, 0.1875, 0.75, 0.1875, 0.8125, 0.125, 0.8125, 0.125, 0.75, 0.1875, 0.25, 0.1875, 0.3125, 0.125, 0.3125, 0.125, 0.25, 0.1875, 0.6875, 0.1875, 0.75, 0.125, 0.75, 0.125, 0.6875, 0.1875, 0.1875, 0.1875, 0.25, 0.125, 0.25, 0.125, 0.1875, 0.1875, 0.625, 0.1875, 0.6875, 0.125, 0.6875, 0.125, 0.625, 0.1875, 0.125, 0.1875, 0.1875, 0.125, 0.1875, 0.125, 0.125, 0.1875, 0.5625, 0.1875, 0.625, 0.125, 0.625, 0.125, 0.5625, 0.1875, 0.0625, 0.1875, 0.125, 0.125, 0.125, 0.125, 0.0625, 0.125, 0.25, 0.125, 0.3125, 0.0625, 0.3125, 0.0625, 0.25, 0.125, 0.6875, 0.125, 0.75, 0.0625, 0.75, 0.0625, 0.6875, 0.125, 0.1875, 0.125, 0.25, 0.0625, 0.25, 0.0625, 0.1875, 0.125, 0.625, 0.125, 0.6875, 0.0625, 0.6875, 0.0625, 0.625, 0.125, 0.125, 0.125, 0.1875, 0.0625, 0.1875, 0.0625, 0.125, 0.125, 0.5625, 0.125, 0.625, 0.0625, 0.625, 0.0625, 0.5625, 0.125, 0.0625, 0.125, 0.125, 0.0625, 0.125, 0.0625, 0.0625, 0.125, 0.5, 0.125, 0.5625, 0.0625, 0.5625, 0.0625, 0.5, 0.125, 0.9375, 0.09375, 1.0, 0.0625, 0.9375, 0.09375, 0.0, 0.125, 0.0625, 0.0625, 0.0625, 0.125, 0.4375, 0.125, 0.5, 0.0625, 0.5, 0.0625, 0.4375, 0.125, 0.875, 0.125, 0.9375, 0.0625, 0.9375, 0.0625, 0.875, 0.125, 0.375, 0.125, 0.4375, 0.0625, 0.4375, 0.0625, 0.375, 0.125, 0.8125, 0.125, 0.875, 0.0625, 0.875, 0.0625, 0.8125, 0.125, 0.3125, 0.125, 0.375, 0.0625, 0.375, 0.0625, 0.3125, 0.125, 0.75, 0.125, 0.8125, 0.0625, 0.8125, 0.0625, 0.75, 0.0625, 0.9375, 0.03125, 1.0, 0.0, 0.9375, 0.03125, 0.0, 0.0625, 0.0625, 0.0, 0.0625, 0.0625, 0.4375, 0.0625, 0.5, 0.0, 0.5, 0.0, 0.4375, 0.0625, 0.875, 0.0625, 0.9375, 0.0, 0.9375, 0.0, 0.875, 0.0625, 0.375, 0.0625, 0.4375, 0.0, 0.4375, 0.0, 0.375, 0.0625, 0.8125, 0.0625, 0.875, 0.0, 0.875, 0.0, 0.8125, 0.0625, 0.3125, 0.0625, 0.375, 0.0, 0.375, 0.0, 0.3125, 0.0625, 0.75, 0.0625, 0.8125, 0.0, 0.8125, 0.0, 0.75, 0.0625, 0.25, 0.0625, 0.3125, 0.0, 0.3125, 0.0, 0.25, 0.0625, 0.6875, 0.0625, 0.75, 0.0, 0.75, 0.0, 0.6875, 0.0625, 0.1875, 0.0625, 0.25, 0.0, 0.25, 0.0, 0.1875, 0.0625, 0.625, 0.0625, 0.6875, 0.0, 0.6875, 0.0, 0.625, 0.0625, 0.125, 0.0625, 0.1875, 0.0, 0.1875, 0.0, 0.125, 0.0625, 0.5625, 0.0625, 0.625, 0.0, 0.625, 0.0, 0.5625, 0.0625, 0.0625, 0.0625, 0.125, 0.0, 0.125, 0.0, 0.0625, 0.0625, 0.5, 0.0625, 0.5625, 0.0, 0.5625, 0.0, 0.5, 1.0, 0.6875, 1.0, 0.75, 0.9375, 0.75, 0.9375, 0.6875, 1.0, 0.1875, 1.0, 0.25, 0.9375, 0.25, 0.9375, 0.1875, 1.0, 0.625, 1.0, 0.6875, 0.9375, 0.6875, 0.9375, 0.625, 1.0, 0.125, 1.0, 0.1875, 0.9375, 0.1875, 0.9375, 0.125, 1.0, 0.5625, 1.0, 0.625, 0.9375, 0.625, 0.9375, 0.5625, 1.0, 0.0625, 1.0, 0.125, 0.9375, 0.125, 0.9375, 0.0625, 1.0, 0.5, 1.0, 0.5625, 0.9375, 0.5625, 0.9375, 0.5, 1.0, 0.9375, 0.9687, 1.0, 0.9375, 0.9375, 0.9687, 0.0, 1.0, 0.0625, 0.9375, 0.0625, 1.0, 0.4375, 1.0, 0.5, 0.9375, 0.5, 0.9375, 0.4375, 1.0, 0.875, 1.0, 0.9375, 0.9375, 0.9375, 0.9375, 0.875, 1.0, 0.375, 1.0, 0.4375, 0.9375, 0.4375, 0.9375, 0.375, 1.0, 0.8125, 1.0, 0.875, 0.9375, 0.875, 0.9375, 0.8125, 1.0, 0.3125, 1.0, 0.375, 0.9375, 0.375, 0.9375, 0.3125, 1.0, 0.75, 1.0, 0.8125, 0.9375, 0.8125, 0.9375, 0.75, 1.0, 0.25, 1.0, 0.3125, 0.9375, 0.3125, 0.9375, 0.25, 0.9375, 0.4375, 0.9375, 0.5, 0.875, 0.5, 0.875, 0.4375, 0.9375, 0.875, 0.9375, 0.9375, 0.875, 0.9375, 0.875, 0.875, 0.9375, 0.375, 0.9375, 0.4375, 0.875, 0.4375, 0.875, 0.375, 0.9375, 0.8125, 0.9375, 0.875, 0.875, 0.875, 0.875, 0.8125, 0.9375, 0.3125, 0.9375, 0.375, 0.875, 0.375, 0.875, 0.3125, 0.9375, 0.75, 0.9375, 0.8125, 0.875, 0.8125, 0.875, 0.75, 0.9375, 0.25, 0.9375, 0.3125, 0.875, 0.3125, 0.875, 0.25, 0.9375, 0.6875, 0.9375, 0.75, 0.875, 0.75, 0.875, 0.6875, 0.9375, 0.1875, 0.9375, 0.25, 0.875, 0.25, 0.875, 0.1875, 0.9375, 0.625, 0.9375, 0.6875, 0.875, 0.6875, 0.875, 0.625, 0.9375, 0.125, 0.9375, 0.1875, 0.875, 0.1875, 0.875, 0.125, 0.9375, 0.5625, 0.9375, 0.625, 0.875, 0.625, 0.875, 0.5625, 0.9375, 0.0625, 0.9375, 0.125, 0.875, 0.125, 0.875, 0.0625, 0.9375, 0.5, 0.9375, 0.5625, 0.875, 0.5625, 0.875, 0.5, 0.9375, 0.9375, 0.9062, 1.0, 0.875, 0.9375, 0.9062, 0.0, 0.9375, 0.0625, 0.875, 0.0625, 0.875, 0.1875, 0.875, 0.25, 0.8125, 0.25, 0.8125, 0.1875, 0.875, 0.625, 0.875, 0.6875, 0.8125, 0.6875, 0.8125, 0.625, 0.875, 0.125, 0.875, 0.1875, 0.8125, 0.1875, 0.8125, 0.125, 0.875, 0.5625, 0.875, 0.625, 0.8125, 0.625, 0.8125, 0.5625, 0.875, 0.0625, 0.875, 0.125, 0.8125, 0.125, 0.8125, 0.0625, 0.875, 0.5, 0.875, 0.5625, 0.8125, 0.5625, 0.8125, 0.5, 0.875, 0.9375, 0.8437, 1.0, 0.8125, 0.9375, 0.8437, 0.0, 0.875, 0.0625, 0.8125, 0.0625, 0.875, 0.4375, 0.875, 0.5, 0.8125, 0.5, 0.8125, 0.4375, 0.875, 0.875, 0.875, 0.9375, 0.8125, 0.9375, 0.8125, 0.875, 0.875, 0.375, 0.875, 0.4375, 0.8125, 0.4375, 0.8125, 0.375, 0.875, 0.8125, 0.875, 0.875, 0.8125, 0.875, 0.8125, 0.8125, 0.875, 0.3125, 0.875, 0.375, 0.8125, 0.375, 0.8125, 0.3125, 0.875, 0.75, 0.875, 0.8125, 0.8125, 0.8125, 0.8125, 0.75, 0.875, 0.25, 0.875, 0.3125, 0.8125, 0.3125, 0.8125, 0.25, 0.875, 0.6875, 0.875, 0.75, 0.8125, 0.75, 0.8125, 0.6875, 0.8125, 0.375, 0.8125, 0.4375, 0.75, 0.4375, 0.75, 0.375, 0.8125, 0.8125, 0.8125, 0.875, 0.75, 0.875, 0.75, 0.8125, 0.8125, 0.3125, 0.8125, 0.375, 0.75, 0.375, 0.75, 0.3125, 0.8125, 0.75, 0.8125, 0.8125, 0.75, 0.8125, 0.75, 0.75, 0.8125, 0.25, 0.8125, 0.3125, 0.75, 0.3125, 0.75, 0.25, 0.8125, 0.6875, 0.8125, 0.75, 0.75, 0.75, 0.75, 0.6875, 0.8125, 0.1875, 0.8125, 0.25, 0.75, 0.25, 0.75, 0.1875, 0.8125, 0.625, 0.8125, 0.6875, 0.75, 0.6875, 0.75, 0.625, 0.8125, 0.125, 0.8125, 0.1875, 0.75, 0.1875, 0.75, 0.125, 0.8125, 0.5625, 0.8125, 0.625, 0.75, 0.625, 0.75, 0.5625, 0.8125, 0.0625, 0.8125, 0.125, 0.75, 0.125, 0.75, 0.0625, 0.8125, 0.5, 0.8125, 0.5625, 0.75, 0.5625, 0.75, 0.5, 0.8125, 0.9375, 0.7812, 1.0, 0.75, 0.9375, 0.7812, 0.0, 0.8125, 0.0625, 0.75, 0.0625, 0.8125, 0.4375, 0.8125, 0.5, 0.75, 0.5, 0.75, 0.4375, 0.8125, 0.875, 0.8125, 0.9375, 0.75, 0.9375, 0.75, 0.875, 0.25, 0.375, 0.25, 0.3125, 0.25, 0.3125, 0.25, 0.375, 0.25, 0.625, 0.25, 0.5625, 0.25, 0.5625, 0.25, 0.625, 0.25, 0.75, 0.25, 0.6875, 0.25, 0.6875, 0.25, 0.75, 0.25, 0.4375, 0.25, 0.375, 0.25, 0.375, 0.25, 0.4375, 0.75, 0.25, 0.75, 0.3125, 0.75, 0.3125, 0.75, 0.25, 0.25, 0.8125, 0.25, 0.75, 0.25, 0.75, 0.25, 0.8125, 0.25, 0.0625, 0.2187, 0.0, 0.2187, 0.0, 0.25, 0.0625, 0.75, 0.375, 0.75, 0.4375, 0.75, 0.4375, 0.75, 0.375, 0.25, 0.5625, 0.25, 0.5, 0.25, 0.5, 0.25, 0.5625, 0.7812, 0.0, 0.75, 0.0625, 0.75, 0.0625, 0.7812, 0.0, 0.75, 0.5, 0.75, 0.5625, 0.75, 0.5625, 0.75, 0.5, 0.25, 0.6875, 0.25, 0.625, 0.25, 0.625, 0.25, 0.6875, 0.75, 0.3125, 0.75, 0.375, 0.75, 0.375, 0.75, 0.3125, 0.25, 0.5, 0.25, 0.4375, 0.25, 0.4375, 0.25, 0.5, 0.75, 0.1875, 0.75, 0.25, 0.75, 0.25, 0.75, 0.1875, 0.75, 0.0625, 0.75, 0.125, 0.75, 0.125, 0.75, 0.0625, 0.75, 0.4375, 0.75, 0.5, 0.75, 0.5, 0.75, 0.4375, 0.25, 0.25, 0.25, 0.1875, 0.25, 0.1875, 0.25, 0.25, 0.75, 0.125, 0.75, 0.1875, 0.75, 0.1875, 0.75, 0.125, 0.25, 0.9375, 0.25, 0.875, 0.25, 0.875, 0.25, 0.9375, 0.75, 0.8125, 0.75, 0.875, 0.75, 0.875, 0.75, 0.8125, 0.75, 0.75, 0.75, 0.8125, 0.75, 0.8125, 0.75, 0.75, 0.25, 0.375, 0.25, 0.3125, 0.25, 0.3125, 0.25, 0.375, 0.25, 0.875, 0.25, 0.8125, 0.25, 0.8125, 0.25, 0.875, 0.25, 0.3125, 0.25, 0.25, 0.25, 0.25, 0.25, 0.3125, 0.25, 0.1875, 0.25, 0.125, 0.25, 0.125, 0.25, 0.1875, 0.75, 0.625, 0.75, 0.6875, 0.75, 0.6875, 0.75, 0.625, 0.75, 0.6875, 0.75, 0.75, 0.75, 0.75, 0.75, 0.6875, 0.25, 0.125, 0.25, 0.0625, 0.25, 0.0625, 0.25, 0.125, 0.75, 0.9375, 0.7812, 1.0, 0.7812, 1.0, 0.75, 0.9375, 0.2187, 1.0, 0.25, 0.9375, 0.25, 0.9375, 0.2187, 1.0, 0.75, 0.5625, 0.75, 0.625, 0.75, 0.625, 0.75, 0.5625, 0.75, 0.875, 0.75, 0.9375, 0.75, 0.9375, 0.75, 0.875, 0.75, 0.4375, 0.75, 0.5, 0.75, 0.5, 0.75, 0.4375, 0.25, 0.5, 0.25, 0.4375, 0.25, 0.4375, 0.25, 0.5, 0.25, 0.75, 0.25, 0.6875, 0.25, 0.6875, 0.25, 0.75, 0.75, 0.25, 0.75, 0.3125, 0.75, 0.3125, 0.75, 0.25, 0.25, 0.0625, 0.2187, 0.0, 0.2187, 0.0, 0.25, 0.0625, 0.25, 0.5625, 0.25, 0.5, 0.25, 0.5, 0.25, 0.5625, 0.75, 0.5, 0.75, 0.5625, 0.75, 0.5625, 0.75, 0.5, 0.75, 0.3125, 0.75, 0.375, 0.75, 0.375, 0.75, 0.3125, 0.75, 0.0625, 0.75, 0.125, 0.75, 0.125, 0.75, 0.0625, 0.25, 0.625, 0.25, 0.5625, 0.25, 0.5625, 0.25, 0.625, 0.25, 0.4375, 0.25, 0.375, 0.25, 0.375, 0.25, 0.4375, 0.25, 0.8125, 0.25, 0.75, 0.25, 0.75, 0.25, 0.8125, 0.75, 0.375, 0.75, 0.4375, 0.75, 0.4375, 0.75, 0.375, 0.7812, 0.0, 0.75, 0.0625, 0.75, 0.0625, 0.7812, 0.0, 0.25, 0.6875, 0.25, 0.625, 0.25, 0.625, 0.25, 0.6875, 0.75, 0.1875, 0.75, 0.25, 0.75, 0.25, 0.75, 0.1875, 0.25, 0.3125, 0.25, 0.25, 0.25, 0.25, 0.25, 0.3125, 0.75, 0.75, 0.75, 0.8125, 0.75, 0.8125, 0.75, 0.75, 0.75, 0.625, 0.75, 0.6875, 0.75, 0.6875, 0.75, 0.625, 0.25, 0.125, 0.25, 0.0625, 0.25, 0.0625, 0.25, 0.125, 0.2187, 1.0, 0.25, 0.9375, 0.25, 0.9375, 0.2187, 1.0, 0.75, 0.875, 0.75, 0.9375, 0.75, 0.9375, 0.75, 0.875, 0.75, 0.125, 0.75, 0.1875, 0.75, 0.1875, 0.75, 0.125, 0.75, 0.8125, 0.75, 0.875, 0.75, 0.875, 0.75, 0.8125, 0.25, 0.875, 0.25, 0.8125, 0.25, 0.8125, 0.25, 0.875, 0.25, 0.1875, 0.25, 0.125, 0.25, 0.125, 0.25, 0.1875, 0.75, 0.6875, 0.75, 0.75, 0.75, 0.75, 0.75, 0.6875, 0.75, 0.9375, 0.7812, 1.0, 0.7812, 1.0, 0.75, 0.9375, 0.75, 0.5625, 0.75, 0.625, 0.75, 0.625, 0.75, 0.5625, 0.25, 0.25, 0.25, 0.1875, 0.25, 0.1875, 0.25, 0.25, 0.25, 0.9375, 0.25, 0.875, 0.25, 0.875, 0.25, 0.9375, 0.25, 0.3125, 0.25, 0.25, 0.25, 0.25, 0.25, 0.3125, 0.25, 0.25, 0.25, 0.1875, 0.25, 0.1875, 0.25, 0.25, 0.75, 0.9375, 0.7812, 1.0, 0.7812, 1.0, 0.75, 0.9375, 0.25, 0.1875, 0.25, 0.125, 0.25, 0.125, 0.25, 0.1875, 0.75, 0.8125, 0.75, 0.875, 0.75, 0.875, 0.75, 0.8125, 0.75, 0.875, 0.75, 0.9375, 0.75, 0.9375, 0.75, 0.875, 0.25, 0.125, 0.25, 0.0625, 0.25, 0.0625, 0.25, 0.125, 0.75, 0.75, 0.75, 0.8125, 0.75, 0.8125, 0.75, 0.75, 0.25, 0.9375, 0.25, 0.875, 0.25, 0.875, 0.25, 0.9375, 0.75, 0.5625, 0.75, 0.625, 0.75, 0.625, 0.75, 0.5625, 0.75, 0.6875, 0.75, 0.75, 0.75, 0.75, 0.75, 0.6875, 0.25, 0.875, 0.25, 0.8125, 0.25, 0.8125, 0.25, 0.875, 0.75, 0.125, 0.75, 0.1875, 0.75, 0.1875, 0.75, 0.125, 0.75, 0.625, 0.75, 0.6875, 0.75, 0.6875, 0.75, 0.625, 0.2187, 1.0, 0.25, 0.9375, 0.25, 0.9375, 0.2187, 1.0, 0.25, 0.8125, 0.25, 0.75, 0.25, 0.75, 0.25, 0.8125, 0.75, 0.0625, 0.75, 0.125, 0.75, 0.125, 0.75, 0.0625, 0.75, 0.5, 0.75, 0.5625, 0.75, 0.5625, 0.75, 0.5, 0.25, 0.0625, 0.2187, 0.0, 0.2187, 0.0, 0.25, 0.0625, 0.25, 0.75, 0.25, 0.6875, 0.25, 0.6875, 0.25, 0.75, 0.75, 0.4375, 0.75, 0.5, 0.75, 0.5, 0.75, 0.4375, 0.25, 0.6875, 0.25, 0.625, 0.25, 0.625, 0.25, 0.6875, 0.75, 0.375, 0.75, 0.4375, 0.75, 0.4375, 0.75, 0.375, 0.25, 0.625, 0.25, 0.5625, 0.25, 0.5625, 0.25, 0.625, 0.75, 0.3125, 0.75, 0.375, 0.75, 0.375, 0.75, 0.3125, 0.25, 0.5625, 0.25, 0.5, 0.25, 0.5, 0.25, 0.5625, 0.75, 0.25, 0.75, 0.3125, 0.75, 0.3125, 0.75, 0.25, 0.25, 0.5, 0.25, 0.4375, 0.25, 0.4375, 0.25, 0.5, 0.75, 0.1875, 0.75, 0.25, 0.75, 0.25, 0.75, 0.1875, 0.25, 0.4375, 0.25, 0.375, 0.25, 0.375, 0.25, 0.4375, 0.7812, 0.0, 0.75, 0.0625, 0.75, 0.0625, 0.7812, 0.0, 0.25, 0.375, 0.25, 0.3125, 0.25, 0.3125, 0.25, 0.375, 0.25, 0.3125, 0.25, 0.25, 0.25, 0.25, 0.25, 0.3125, 0.25, 0.25, 0.25, 0.1875, 0.25, 0.1875, 0.25, 0.25, 0.75, 0.9375, 0.7812, 1.0, 0.7812, 1.0, 0.75, 0.9375, 0.25, 0.1875, 0.25, 0.125, 0.25, 0.125, 0.25, 0.1875, 0.75, 0.8125, 0.75, 0.875, 0.75, 0.875, 0.75, 0.8125, 0.75, 0.875, 0.75, 0.9375, 0.75, 0.9375, 0.75, 0.875, 0.25, 0.125, 0.25, 0.0625, 0.25, 0.0625, 0.25, 0.125, 0.75, 0.75, 0.75, 0.8125, 0.75, 0.8125, 0.75, 0.75, 0.25, 0.9375, 0.25, 0.875, 0.25, 0.875, 0.25, 0.9375, 0.75, 0.5625, 0.75, 0.625, 0.75, 0.625, 0.75, 0.5625, 0.75, 0.6875, 0.75, 0.75, 0.75, 0.75, 0.75, 0.6875, 0.25, 0.875, 0.25, 0.8125, 0.25, 0.8125, 0.25, 0.875, 0.75, 0.125, 0.75, 0.1875, 0.75, 0.1875, 0.75, 0.125, 0.75, 0.625, 0.75, 0.6875, 0.75, 0.6875, 0.75, 0.625, 0.2187, 1.0, 0.25, 0.9375, 0.25, 0.9375, 0.2187, 1.0, 0.25, 0.8125, 0.25, 0.75, 0.25, 0.75, 0.25, 0.8125, 0.75, 0.0625, 0.75, 0.125, 0.75, 0.125, 0.75, 0.0625, 0.75, 0.5, 0.75, 0.5625, 0.75, 0.5625, 0.75, 0.5, 0.25, 0.0625, 0.2187, 0.0, 0.2187, 0.0, 0.25, 0.0625, 0.25, 0.75, 0.25, 0.6875, 0.25, 0.6875, 0.25, 0.75, 0.75, 0.4375, 0.75, 0.5, 0.75, 0.5, 0.75, 0.4375, 0.25, 0.6875, 0.25, 0.625, 0.25, 0.625, 0.25, 0.6875, 0.75, 0.375, 0.75, 0.4375, 0.75, 0.4375, 0.75, 0.375, 0.25, 0.625, 0.25, 0.5625, 0.25, 0.5625, 0.25, 0.625, 0.75, 0.3125, 0.75, 0.375, 0.75, 0.375, 0.75, 0.3125, 0.25, 0.5625, 0.25, 0.5, 0.25, 0.5, 0.25, 0.5625, 0.75, 0.25, 0.75, 0.3125, 0.75, 0.3125, 0.75, 0.25, 0.25, 0.5, 0.25, 0.4375, 0.25, 0.4375, 0.25, 0.5, 0.75, 0.1875, 0.75, 0.25, 0.75, 0.25, 0.75, 0.1875, 0.25, 0.4375, 0.25, 0.375, 0.25, 0.375, 0.25, 0.4375, 0.7812, 0.0, 0.75, 0.0625, 0.75, 0.0625, 0.7812, 0.0, 0.25, 0.375, 0.25, 0.3125, 0.25, 0.3125, 0.25, 0.375, 0.75, 0.875, 0.75, 0.9375, 0.75, 0.9375, 0.75, 0.875, 0.75, 0.5625, 0.75, 0.625, 0.75, 0.625, 0.75, 0.5625, 0.2187, 1.0, 0.25, 0.9375, 0.25, 0.9375, 0.2187, 1.0, 0.75, 0.9375, 0.7812, 1.0, 0.7812, 1.0, 0.75, 0.9375, 0.25, 0.125, 0.25, 0.0625, 0.25, 0.0625, 0.25, 0.125, 0.75, 0.6875, 0.75, 0.75, 0.75, 0.75, 0.75, 0.6875, 0.75, 0.625, 0.75, 0.6875, 0.75, 0.6875, 0.75, 0.625, 0.25, 0.1875, 0.25, 0.125, 0.25, 0.125, 0.25, 0.1875, 0.25, 0.3125, 0.25, 0.25, 0.25, 0.25, 0.25, 0.3125, 0.25, 0.875, 0.25, 0.8125, 0.25, 0.8125, 0.25, 0.875, 0.75, 0.75, 0.75, 0.8125, 0.75, 0.8125, 0.75, 0.75, 0.75, 0.8125, 0.75, 0.875, 0.75, 0.875, 0.75, 0.8125, 0.25, 0.9375, 0.25, 0.875, 0.25, 0.875, 0.25, 0.9375, 0.75, 0.125, 0.75, 0.1875, 0.75, 0.1875, 0.75, 0.125, 0.25, 0.25, 0.25, 0.1875, 0.25, 0.1875, 0.25, 0.25, 0.75, 0.4375, 0.75, 0.5, 0.75, 0.5, 0.75, 0.4375, 0.75, 0.0625, 0.75, 0.125, 0.75, 0.125, 0.75, 0.0625, 0.75, 0.1875, 0.75, 0.25, 0.75, 0.25, 0.75, 0.1875, 0.25, 0.5, 0.25, 0.4375, 0.25, 0.4375, 0.25, 0.5, 0.75, 0.3125, 0.75, 0.375, 0.75, 0.375, 0.75, 0.3125, 0.25, 0.6875, 0.25, 0.625, 0.25, 0.625, 0.25, 0.6875, 0.75, 0.5, 0.75, 0.5625, 0.75, 0.5625, 0.75, 0.5, 0.7812, 0.0, 0.75, 0.0625, 0.75, 0.0625, 0.7812, 0.0, 0.25, 0.5625, 0.25, 0.5, 0.25, 0.5, 0.25, 0.5625, 0.75, 0.375, 0.75, 0.4375, 0.75, 0.4375, 0.75, 0.375, 0.25, 0.0625, 0.2187, 0.0, 0.2187, 0.0, 0.25, 0.0625, 0.25, 0.8125, 0.25, 0.75, 0.25, 0.75, 0.25, 0.8125, 0.75, 0.25, 0.75, 0.3125, 0.75, 0.3125, 0.75, 0.25, 0.25, 0.4375, 0.25, 0.375, 0.25, 0.375, 0.25, 0.4375, 0.25, 0.75, 0.25, 0.6875, 0.25, 0.6875, 0.25, 0.75, 0.25, 0.625, 0.25, 0.5625, 0.25, 0.5625, 0.25, 0.625, 0.25, 0.375, 0.25, 0.3125, 0.25, 0.3125, 0.25, 0.375, 0.75, 0.875, 0.75, 0.9375, 0.75, 0.9375, 0.75, 0.875, 0.75, 0.5625, 0.75, 0.625, 0.75, 0.625, 0.75, 0.5625, 0.2187, 1.0, 0.25, 0.9375, 0.25, 0.9375, 0.2187, 1.0, 0.75, 0.9375, 0.7812, 1.0, 0.7812, 1.0, 0.75, 0.9375, 0.25, 0.125, 0.25, 0.0625, 0.25, 0.0625, 0.25, 0.125, 0.75, 0.6875, 0.75, 0.75, 0.75, 0.75, 0.75, 0.6875, 0.75, 0.625, 0.75, 0.6875, 0.75, 0.6875, 0.75, 0.625, 0.25, 0.1875, 0.25, 0.125, 0.25, 0.125, 0.25, 0.1875, 0.25, 0.3125, 0.25, 0.25, 0.25, 0.25, 0.25, 0.3125, 0.25, 0.875, 0.25, 0.8125, 0.25, 0.8125, 0.25, 0.875, 0.75, 0.75, 0.75, 0.8125, 0.75, 0.8125, 0.75, 0.75, 0.75, 0.8125, 0.75, 0.875, 0.75, 0.875, 0.75, 0.8125, 0.25, 0.9375, 0.25, 0.875, 0.25, 0.875, 0.25, 0.9375, 0.75, 0.125, 0.75, 0.1875, 0.75, 0.1875, 0.75, 0.125, 0.25, 0.25, 0.25, 0.1875, 0.25, 0.1875, 0.25, 0.25, 0.75, 0.4375, 0.75, 0.5, 0.75, 0.5, 0.75, 0.4375, 0.75, 0.0625, 0.75, 0.125, 0.75, 0.125, 0.75, 0.0625, 0.75, 0.1875, 0.75, 0.25, 0.75, 0.25, 0.75, 0.1875, 0.25, 0.5, 0.25, 0.4375, 0.25, 0.4375, 0.25, 0.5, 0.75, 0.3125, 0.75, 0.375, 0.75, 0.375, 0.75, 0.3125, 0.25, 0.6875, 0.25, 0.625, 0.25, 0.625, 0.25, 0.6875, 0.75, 0.5, 0.75, 0.5625, 0.75, 0.5625, 0.75, 0.5, 0.7812, 0.0, 0.75, 0.0625, 0.75, 0.0625, 0.7812, 0.0, 0.25, 0.5625, 0.25, 0.5, 0.25, 0.5, 0.25, 0.5625, 0.75, 0.375, 0.75, 0.4375, 0.75, 0.4375, 0.75, 0.375, 0.25, 0.0625, 0.2187, 0.0, 0.2187, 0.0, 0.25, 0.0625, 0.25, 0.8125, 0.25, 0.75, 0.25, 0.75, 0.25, 0.8125, 0.75, 0.25, 0.75, 0.3125, 0.75, 0.3125, 0.75, 0.25, 0.25, 0.4375, 0.25, 0.375, 0.25, 0.375, 0.25, 0.4375, 0.25, 0.75, 0.25, 0.6875, 0.25, 0.6875, 0.25, 0.75, 0.25, 0.625, 0.25, 0.5625, 0.25, 0.5625, 0.25, 0.625, 0.25, 0.375, 0.25, 0.3125, 0.25, 0.3125, 0.25, 0.375, 0.75, 0.875, 0.75, 0.9375, 0.75, 0.9375, 0.75, 0.875, 0.75, 0.5625, 0.75, 0.625, 0.75, 0.625, 0.75, 0.5625, 0.2187, 1.0, 0.25, 0.9375, 0.25, 0.9375, 0.2187, 1.0, 0.75, 0.9375, 0.7812, 1.0, 0.7812, 1.0, 0.75, 0.9375, 0.25, 0.125, 0.25, 0.0625, 0.25, 0.0625, 0.25, 0.125, 0.75, 0.6875, 0.75, 0.75, 0.75, 0.75, 0.75, 0.6875, 0.75, 0.625, 0.75, 0.6875, 0.75, 0.6875, 0.75, 0.625, 0.25, 0.1875, 0.25, 0.125, 0.25, 0.125, 0.25, 0.1875, 0.25, 0.3125, 0.25, 0.25, 0.25, 0.25, 0.25, 0.3125, 0.25, 0.875, 0.25, 0.8125, 0.25, 0.8125, 0.25, 0.875, 0.75, 0.75, 0.75, 0.8125, 0.75, 0.8125, 0.75, 0.75, 0.75, 0.8125, 0.75, 0.875, 0.75, 0.875, 0.75, 0.8125, 0.25, 0.9375, 0.25, 0.875, 0.25, 0.875, 0.25, 0.9375, 0.75, 0.125, 0.75, 0.1875, 0.75, 0.1875, 0.75, 0.125, 0.25, 0.25, 0.25, 0.1875, 0.25, 0.1875, 0.25, 0.25, 0.75, 0.4375, 0.75, 0.5, 0.75, 0.5, 0.75, 0.4375, 0.75, 0.0625, 0.75, 0.125, 0.75, 0.125, 0.75, 0.0625, 0.75, 0.1875, 0.75, 0.25, 0.75, 0.25, 0.75, 0.1875, 0.25, 0.5, 0.25, 0.4375, 0.25, 0.4375, 0.25, 0.5, 0.75, 0.3125, 0.75, 0.375, 0.75, 0.375, 0.75, 0.3125, 0.25, 0.6875, 0.25, 0.625, 0.25, 0.625, 0.25, 0.6875, 0.75, 0.5, 0.75, 0.5625, 0.75, 0.5625, 0.75, 0.5, 0.7812, 0.0, 0.75, 0.0625, 0.75, 0.0625, 0.7812, 0.0, 0.25, 0.5625, 0.25, 0.5, 0.25, 0.5, 0.25, 0.5625, 0.75, 0.375, 0.75, 0.4375, 0.75, 0.4375, 0.75, 0.375, 0.25, 0.0625, 0.2187, 0.0, 0.2187, 0.0, 0.25, 0.0625, 0.25, 0.8125, 0.25, 0.75, 0.25, 0.75, 0.25, 0.8125, 0.75, 0.25, 0.75, 0.3125, 0.75, 0.3125, 0.75, 0.25, 0.25, 0.4375, 0.25, 0.375, 0.25, 0.375, 0.25, 0.4375, 0.25, 0.75, 0.25, 0.6875, 0.25, 0.6875, 0.25, 0.75, 0.25, 0.625, 0.25, 0.5625, 0.25, 0.5625, 0.25, 0.625, 0.25, 0.375, 0.25, 0.3125, 0.25, 0.3125, 0.25, 0.375, 0.75, 0.875, 0.75, 0.9375, 0.75, 0.9375, 0.75, 0.875, 0.75, 0.5625, 0.75, 0.625, 0.75, 0.625, 0.75, 0.5625, 0.2187, 1.0, 0.25, 0.9375, 0.25, 0.9375, 0.2187, 1.0, 0.75, 0.9375, 0.7812, 1.0, 0.7812, 1.0, 0.75, 0.9375, 0.25, 0.125, 0.25, 0.0625, 0.25, 0.0625, 0.25, 0.125, 0.75, 0.6875, 0.75, 0.75, 0.75, 0.75, 0.75, 0.6875, 0.75, 0.625, 0.75, 0.6875, 0.75, 0.6875, 0.75, 0.625, 0.25, 0.1875, 0.25, 0.125, 0.25, 0.125, 0.25, 0.1875, 0.25, 0.3125, 0.25, 0.25, 0.25, 0.25, 0.25, 0.3125, 0.25, 0.875, 0.25, 0.8125, 0.25, 0.8125, 0.25, 0.875, 0.75, 0.75, 0.75, 0.8125, 0.75, 0.8125, 0.75, 0.75, 0.75, 0.8125, 0.75, 0.875, 0.75, 0.875, 0.75, 0.8125, 0.25, 0.9375, 0.25, 0.875, 0.25, 0.875, 0.25, 0.9375, 0.75, 0.125, 0.75, 0.1875, 0.75, 0.1875, 0.75, 0.125, 0.25, 0.25, 0.25, 0.1875, 0.25, 0.1875, 0.25, 0.25, 0.75, 0.4375, 0.75, 0.5, 0.75, 0.5, 0.75, 0.4375, 0.75, 0.0625, 0.75, 0.125, 0.75, 0.125, 0.75, 0.0625, 0.75, 0.1875, 0.75, 0.25, 0.75, 0.25, 0.75, 0.1875, 0.25, 0.5, 0.25, 0.4375, 0.25, 0.4375, 0.25, 0.5, 0.75, 0.3125, 0.75, 0.375, 0.75, 0.375, 0.75, 0.3125, 0.25, 0.6875, 0.25, 0.625, 0.25, 0.625, 0.25, 0.6875, 0.75, 0.5, 0.75, 0.5625, 0.75, 0.5625, 0.75, 0.5, 0.7812, 0.0, 0.75, 0.0625, 0.75, 0.0625, 0.7812, 0.0, 0.25, 0.5625, 0.25, 0.5, 0.25, 0.5, 0.25, 0.5625, 0.75, 0.375, 0.75, 0.4375, 0.75, 0.4375, 0.75, 0.375, 0.25, 0.0625, 0.2187, 0.0, 0.2187, 0.0, 0.25, 0.0625, 0.25, 0.8125, 0.25, 0.75, 0.25, 0.75, 0.25, 0.8125, 0.75, 0.25, 0.75, 0.3125, 0.75, 0.3125, 0.75, 0.25, 0.25, 0.4375, 0.25, 0.375, 0.25, 0.375, 0.25, 0.4375, 0.25, 0.75, 0.25, 0.6875, 0.25, 0.6875, 0.25, 0.75, 0.25, 0.625, 0.25, 0.5625, 0.25, 0.5625, 0.25, 0.625, 0.25, 0.375, 0.25, 0.3125, 0.25, 0.3125, 0.25, 0.375, 0.25, 0.375, 0.25, 0.3125, 0.25, 0.3125, 0.25, 0.375, 0.25, 0.625, 0.25, 0.5625, 0.25, 0.5625, 0.25, 0.625, 0.25, 0.75, 0.25, 0.6875, 0.25, 0.6875, 0.25, 0.75, 0.25, 0.4375, 0.25, 0.375, 0.25, 0.375, 0.25, 0.4375, 0.75, 0.25, 0.75, 0.3125, 0.75, 0.3125, 0.75, 0.25, 0.25, 0.8125, 0.25, 0.75, 0.25, 0.75, 0.25, 0.8125, 0.25, 0.0625, 0.2187, 0.0, 0.2187, 0.0, 0.25, 0.0625, 0.75, 0.375, 0.75, 0.4375, 0.75, 0.4375, 0.75, 0.375, 0.25, 0.5625, 0.25, 0.5, 0.25, 0.5, 0.25, 0.5625, 0.7812, 0.0, 0.75, 0.0625, 0.75, 0.0625, 0.7812, 0.0, 0.75, 0.5, 0.75, 0.5625, 0.75, 0.5625, 0.75, 0.5, 0.25, 0.6875, 0.25, 0.625, 0.25, 0.625, 0.25, 0.6875, 0.75, 0.3125, 0.75, 0.375, 0.75, 0.375, 0.75, 0.3125, 0.25, 0.5, 0.25, 0.4375, 0.25, 0.4375, 0.25, 0.5, 0.75, 0.1875, 0.75, 0.25, 0.75, 0.25, 0.75, 0.1875, 0.75, 0.0625, 0.75, 0.125, 0.75, 0.125, 0.75, 0.0625, 0.75, 0.4375, 0.75, 0.5, 0.75, 0.5, 0.75, 0.4375, 0.25, 0.25, 0.25, 0.1875, 0.25, 0.1875, 0.25, 0.25, 0.75, 0.125, 0.75, 0.1875, 0.75, 0.1875, 0.75, 0.125, 0.25, 0.9375, 0.25, 0.875, 0.25, 0.875, 0.25, 0.9375, 0.75, 0.8125, 0.75, 0.875, 0.75, 0.875, 0.75, 0.8125, 0.75, 0.75, 0.75, 0.8125, 0.75, 0.8125, 0.75, 0.75, 0.25, 0.875, 0.25, 0.8125, 0.25, 0.8125, 0.25, 0.875, 0.25, 0.3125, 0.25, 0.25, 0.25, 0.25, 0.25, 0.3125, 0.25, 0.1875, 0.25, 0.125, 0.25, 0.125, 0.25, 0.1875, 0.75, 0.625, 0.75, 0.6875, 0.75, 0.6875, 0.75, 0.625, 0.75, 0.6875, 0.75, 0.75, 0.75, 0.75, 0.75, 0.6875, 0.25, 0.125, 0.25, 0.0625, 0.25, 0.0625, 0.25, 0.125, 0.75, 0.9375, 0.7812, 1.0, 0.7812, 1.0, 0.75, 0.9375, 0.2187, 1.0, 0.25, 0.9375, 0.25, 0.9375, 0.2187, 1.0, 0.75, 0.5625, 0.75, 0.625, 0.75, 0.625, 0.75, 0.5625, 0.75, 0.875, 0.75, 0.9375, 0.75, 0.9375, 0.75, 0.875, 0.25, 0.375, 0.25, 0.3125, 0.25, 0.3125, 0.25, 0.375, 0.25, 0.625, 0.25, 0.5625, 0.25, 0.5625, 0.25, 0.625, 0.25, 0.75, 0.25, 0.6875, 0.25, 0.6875, 0.25, 0.75, 0.25, 0.4375, 0.25, 0.375, 0.25, 0.375, 0.25, 0.4375, 0.75, 0.25, 0.75, 0.3125, 0.75, 0.3125, 0.75, 0.25, 0.25, 0.8125, 0.25, 0.75, 0.25, 0.75, 0.25, 0.8125, 0.25, 0.0625, 0.2187, 0.0, 0.2187, 0.0, 0.25, 0.0625, 0.75, 0.375, 0.75, 0.4375, 0.75, 0.4375, 0.75, 0.375, 0.25, 0.5625, 0.25, 0.5, 0.25, 0.5, 0.25, 0.5625, 0.7812, 0.0, 0.75, 0.0625, 0.75, 0.0625, 0.7812, 0.0, 0.75, 0.5, 0.75, 0.5625, 0.75, 0.5625, 0.75, 0.5, 0.25, 0.6875, 0.25, 0.625, 0.25, 0.625, 0.25, 0.6875, 0.75, 0.3125, 0.75, 0.375, 0.75, 0.375, 0.75, 0.3125, 0.25, 0.5, 0.25, 0.4375, 0.25, 0.4375, 0.25, 0.5, 0.75, 0.1875, 0.75, 0.25, 0.75, 0.25, 0.75, 0.1875, 0.75, 0.0625, 0.75, 0.125, 0.75, 0.125, 0.75, 0.0625, 0.75, 0.4375, 0.75, 0.5, 0.75, 0.5, 0.75, 0.4375, 0.25, 0.25, 0.25, 0.1875, 0.25, 0.1875, 0.25, 0.25, 0.75, 0.125, 0.75, 0.1875, 0.75, 0.1875, 0.75, 0.125, 0.25, 0.9375, 0.25, 0.875, 0.25, 0.875, 0.25, 0.9375, 0.75, 0.8125, 0.75, 0.875, 0.75, 0.875, 0.75, 0.8125, 0.75, 0.75, 0.75, 0.8125, 0.75, 0.8125, 0.75, 0.75, 0.25, 0.875, 0.25, 0.8125, 0.25, 0.8125, 0.25, 0.875, 0.25, 0.3125, 0.25, 0.25, 0.25, 0.25, 0.25, 0.3125, 0.25, 0.1875, 0.25, 0.125, 0.25, 0.125, 0.25, 0.1875, 0.75, 0.625, 0.75, 0.6875, 0.75, 0.6875, 0.75, 0.625, 0.75, 0.6875, 0.75, 0.75, 0.75, 0.75, 0.75, 0.6875, 0.25, 0.125, 0.25, 0.0625, 0.25, 0.0625, 0.25, 0.125, 0.75, 0.9375, 0.7812, 1.0, 0.7812, 1.0, 0.75, 0.9375, 0.2187, 1.0, 0.25, 0.9375, 0.25, 0.9375, 0.2187, 1.0, 0.75, 0.5625, 0.75, 0.625, 0.75, 0.625, 0.75, 0.5625, 0.75, 0.875, 0.75, 0.9375, 0.75, 0.9375, 0.75, 0.875, 0.25, 0.375, 0.25, 0.3125, 0.25, 0.3125, 0.25, 0.375, 0.25, 0.625, 0.25, 0.5625, 0.25, 0.5625, 0.25, 0.625, 0.25, 0.75, 0.25, 0.6875, 0.25, 0.6875, 0.25, 0.75, 0.25, 0.4375, 0.25, 0.375, 0.25, 0.375, 0.25, 0.4375, 0.75, 0.25, 0.75, 0.3125, 0.75, 0.3125, 0.75, 0.25, 0.25, 0.8125, 0.25, 0.75, 0.25, 0.75, 0.25, 0.8125, 0.25, 0.0625, 0.2187, 0.0, 0.2187, 0.0, 0.25, 0.0625, 0.75, 0.375, 0.75, 0.4375, 0.75, 0.4375, 0.75, 0.375, 0.25, 0.5625, 0.25, 0.5, 0.25, 0.5, 0.25, 0.5625, 0.7812, 0.0, 0.75, 0.0625, 0.75, 0.0625, 0.7812, 0.0, 0.75, 0.5, 0.75, 0.5625, 0.75, 0.5625, 0.75, 0.5, 0.25, 0.6875, 0.25, 0.625, 0.25, 0.625, 0.25, 0.6875, 0.75, 0.3125, 0.75, 0.375, 0.75, 0.375, 0.75, 0.3125, 0.25, 0.5, 0.25, 0.4375, 0.25, 0.4375, 0.25, 0.5, 0.75, 0.1875, 0.75, 0.25, 0.75, 0.25, 0.75, 0.1875, 0.75, 0.0625, 0.75, 0.125, 0.75, 0.125, 0.75, 0.0625, 0.75, 0.4375, 0.75, 0.5, 0.75, 0.5, 0.75, 0.4375, 0.25, 0.25, 0.25, 0.1875, 0.25, 0.1875, 0.25, 0.25, 0.75, 0.125, 0.75, 0.1875, 0.75, 0.1875, 0.75, 0.125, 0.25, 0.9375, 0.25, 0.875, 0.25, 0.875, 0.25, 0.9375, 0.75, 0.8125, 0.75, 0.875, 0.75, 0.875, 0.75, 0.8125, 0.75, 0.75, 0.75, 0.8125, 0.75, 0.8125, 0.75, 0.75, 0.25, 0.875, 0.25, 0.8125, 0.25, 0.8125, 0.25, 0.875, 0.25, 0.3125, 0.25, 0.25, 0.25, 0.25, 0.25, 0.3125, 0.25, 0.1875, 0.25, 0.125, 0.25, 0.125, 0.25, 0.1875, 0.75, 0.625, 0.75, 0.6875, 0.75, 0.6875, 0.75, 0.625, 0.75, 0.6875, 0.75, 0.75, 0.75, 0.75, 0.75, 0.6875, 0.25, 0.125, 0.25, 0.0625, 0.25, 0.0625, 0.25, 0.125, 0.75, 0.9375, 0.7812, 1.0, 0.7812, 1.0, 0.75, 0.9375, 0.2187, 1.0, 0.25, 0.9375, 0.25, 0.9375, 0.2187, 1.0, 0.75, 0.5625, 0.75, 0.625, 0.75, 0.625, 0.75, 0.5625, 0.75, 0.875, 0.75, 0.9375, 0.75, 0.9375, 0.75, 0.875, 0.25, 0.375, 0.25, 0.3125, 0.25, 0.3125, 0.25, 0.375, 0.25, 0.625, 0.25, 0.5625, 0.25, 0.5625, 0.25, 0.625, 0.25, 0.75, 0.25, 0.6875, 0.25, 0.6875, 0.25, 0.75, 0.25, 0.4375, 0.25, 0.375, 0.25, 0.375, 0.25, 0.4375, 0.75, 0.25, 0.75, 0.3125, 0.75, 0.3125, 0.75, 0.25, 0.25, 0.8125, 0.25, 0.75, 0.25, 0.75, 0.25, 0.8125, 0.25, 0.0625, 0.2187, 0.0, 0.2187, 0.0, 0.25, 0.0625, 0.75, 0.375, 0.75, 0.4375, 0.75, 0.4375, 0.75, 0.375, 0.25, 0.5625, 0.25, 0.5, 0.25, 0.5, 0.25, 0.5625, 0.7812, 0.0, 0.75, 0.0625, 0.75, 0.0625, 0.7812, 0.0, 0.75, 0.5, 0.75, 0.5625, 0.75, 0.5625, 0.75, 0.5, 0.25, 0.6875, 0.25, 0.625, 0.25, 0.625, 0.25, 0.6875, 0.75, 0.3125, 0.75, 0.375, 0.75, 0.375, 0.75, 0.3125, 0.25, 0.5, 0.25, 0.4375, 0.25, 0.4375, 0.25, 0.5, 0.75, 0.1875, 0.75, 0.25, 0.75, 0.25, 0.75, 0.1875, 0.75, 0.0625, 0.75, 0.125, 0.75, 0.125, 0.75, 0.0625, 0.75, 0.4375, 0.75, 0.5, 0.75, 0.5, 0.75, 0.4375, 0.25, 0.25, 0.25, 0.1875, 0.25, 0.1875, 0.25, 0.25, 0.75, 0.125, 0.75, 0.1875, 0.75, 0.1875, 0.75, 0.125, 0.25, 0.9375, 0.25, 0.875, 0.25, 0.875, 0.25, 0.9375, 0.75, 0.8125, 0.75, 0.875, 0.75, 0.875, 0.75, 0.8125, 0.75, 0.75, 0.75, 0.8125, 0.75, 0.8125, 0.75, 0.75, 0.25, 0.875, 0.25, 0.8125, 0.25, 0.8125, 0.25, 0.875, 0.25, 0.3125, 0.25, 0.25, 0.25, 0.25, 0.25, 0.3125, 0.25, 0.1875, 0.25, 0.125, 0.25, 0.125, 0.25, 0.1875, 0.75, 0.625, 0.75, 0.6875, 0.75, 0.6875, 0.75, 0.625, 0.75, 0.6875, 0.75, 0.75, 0.75, 0.75, 0.75, 0.6875, 0.25, 0.125, 0.25, 0.0625, 0.25, 0.0625, 0.25, 0.125, 0.75, 0.9375, 0.7812, 1.0, 0.7812, 1.0, 0.75, 0.9375, 0.2187, 1.0, 0.25, 0.9375, 0.25, 0.9375, 0.2187, 1.0, 0.75, 0.5625, 0.75, 0.625, 0.75, 0.625, 0.75, 0.5625, 0.75, 0.875, 0.75, 0.9375, 0.75, 0.9375, 0.75, 0.875])
me_sphere_001.materials.append(mat_material)
me_sphere_001.materials.append(mat_material_001)
me_sphere_001.materials.append(mat_material_001)
me_sphere_001.update()

# ---- objects
ob_sphere = bpy.data.objects.new('Sphere', me_sphere_001)

# ---- transforms, parenting, visibility, modifiers, constraints
ob_sphere.location = (0.0, 0.0, 2.365)
_m = ob_sphere.modifiers.new('Solidify', 'SOLIDIFY')
_m.thickness = 0.1
_m = ob_sphere.modifiers.new('Auto Smooth', 'NODES')
_m.node_group = ng_auto_smooth
_gi = [s.identifier for s in ng_auto_smooth.interface.items_tree if s.item_type == 'SOCKET' and s.in_out == 'INPUT']
_m[_gi[1]] = 0.5236  # Angle

# ---- collection membership
col_collection.objects.link(ob_sphere)

# ---- scene / render settings (as saved in the file)
scene.frame_start = 1; scene.frame_end = 250; scene.frame_set(1)
scene.render.engine = 'BLENDER_EEVEE_NEXT'
scene.cycles.sampling_pattern = 'TABULATED_SOBOL'
scene.view_settings.view_transform = 'Filmic'
bpy.context.view_layer.update()

# ---- added for rendering (the .blend has no active camera and no usable light): camera, sun
cam_auto = bpy.data.cameras.new('AutoCamera')
cam_auto.lens = 50.0
cam_auto.sensor_width = 36.0
cam_auto.clip_end = 1000.0
ob_auto_camera = bpy.data.objects.new('AutoCamera', cam_auto)
scene.collection.objects.link(ob_auto_camera)
ob_auto_camera.location = (7.16276, -6.63607, 6.78886)
ob_auto_camera.rotation_euler = (1.09748, -7.21219e-08, 0.694738)
scene.camera = ob_auto_camera
light_auto_sun = bpy.data.lights.new('AutoSun', 'SUN')
light_auto_sun.energy = 3.0
light_auto_sun.angle = 0.0523599
ob_auto_sun = bpy.data.objects.new('AutoSun', light_auto_sun)
scene.collection.objects.link(ob_auto_sun)
ob_auto_sun.rotation_euler = (0.872665, 0.174533, 0.523599)
bpy.context.view_layer.update()
